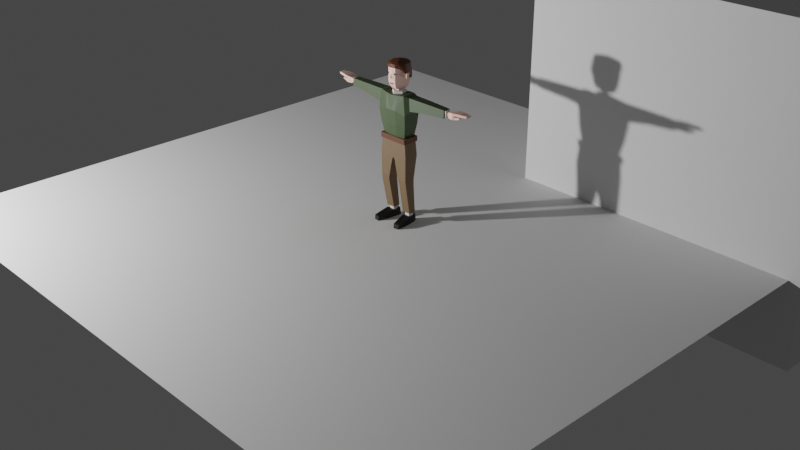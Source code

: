 # Source: human.blend  (saved by Blender 3.1.7; exported with 4.5.12 LTS)
import bpy
from mathutils import Matrix  # noqa: F401  (used for matrix-valued properties, if any)

bpy.ops.wm.read_factory_settings(use_empty=True)
scene = bpy.context.scene
scene.name = 'Scene'

# ---- collections
col_collection = bpy.data.collections.new('Collection'); scene.collection.children.link(col_collection)

# ---- materials (node trees are filled in below, after node groups)
mat_material_001 = bpy.data.materials.new('Material.001')
mat_material_001.use_transparent_shadow = False
mat_material_004 = bpy.data.materials.new('Material.004')
mat_material_004.use_transparent_shadow = False
mat_material_002 = bpy.data.materials.new('Material.002')
mat_material_002.use_transparent_shadow = False
mat_material_003 = bpy.data.materials.new('Material.003')
mat_material_003.use_transparent_shadow = False
mat_material_005 = bpy.data.materials.new('Material.005')
mat_material_005.use_transparent_shadow = False

# ---- material node trees
mat_material_001.use_nodes = True; mat_material_001.node_tree.nodes.clear()
_N = mat_material_001.node_tree.nodes; _L = mat_material_001.node_tree.links
n0 = _N.new('ShaderNodeBsdfPrincipled'); n0.name = 'Principled BSDF'; n0.location = (10, 300)
n0.distribution = 'GGX'
n0.subsurface_method = 'RANDOM_WALK_SKIN'
n0.inputs[0].default_value = (0.06141, 0.09656, 0.03952, 1.0)
n0.inputs[3].default_value = 1.45
n0.inputs[27].default_value = (0.0, 0.0, 0.0, 1.0)
n0.inputs[28].default_value = 1.0
n1 = _N.new('ShaderNodeOutputMaterial'); n1.name = 'Material Output'; n1.location = (300, 300)
_L.new(n0.outputs[0], n1.inputs[0])
n1.is_active_output = True
mat_material_004.use_nodes = True; mat_material_004.node_tree.nodes.clear()
_N = mat_material_004.node_tree.nodes; _L = mat_material_004.node_tree.links
n0 = _N.new('ShaderNodeBsdfPrincipled'); n0.name = 'Principled BSDF'; n0.location = (10, 300)
n0.distribution = 'GGX'
n0.subsurface_method = 'RANDOM_WALK_SKIN'
n0.inputs[0].default_value = (1.0, 0.6464, 0.55, 1.0)
n0.inputs[3].default_value = 1.45
n0.inputs[27].default_value = (0.0, 0.0, 0.0, 1.0)
n0.inputs[28].default_value = 1.0
n1 = _N.new('ShaderNodeOutputMaterial'); n1.name = 'Material Output'; n1.location = (300, 300)
_L.new(n0.outputs[0], n1.inputs[0])
n1.is_active_output = True
mat_material_002.use_nodes = True; mat_material_002.node_tree.nodes.clear()
_N = mat_material_002.node_tree.nodes; _L = mat_material_002.node_tree.links
n0 = _N.new('ShaderNodeBsdfPrincipled'); n0.name = 'Principled BSDF'; n0.location = (10, 300)
n0.distribution = 'GGX'
n0.subsurface_method = 'RANDOM_WALK_SKIN'
n0.inputs[0].default_value = (0.1215, 0.03544, 0.009896, 1.0)
n0.inputs[3].default_value = 1.45
n0.inputs[27].default_value = (0.0, 0.0, 0.0, 1.0)
n0.inputs[28].default_value = 1.0
n1 = _N.new('ShaderNodeOutputMaterial'); n1.name = 'Material Output'; n1.location = (300, 300)
_L.new(n0.outputs[0], n1.inputs[0])
n1.is_active_output = True
mat_material_003.use_nodes = True; mat_material_003.node_tree.nodes.clear()
_N = mat_material_003.node_tree.nodes; _L = mat_material_003.node_tree.links
n0 = _N.new('ShaderNodeBsdfPrincipled'); n0.name = 'Principled BSDF'; n0.location = (10, 300)
n0.distribution = 'GGX'
n0.subsurface_method = 'RANDOM_WALK_SKIN'
n0.inputs[0].default_value = (0.1817, 0.1133, 0.05618, 1.0)
n0.inputs[3].default_value = 1.45
n0.inputs[27].default_value = (0.0, 0.0, 0.0, 1.0)
n0.inputs[28].default_value = 1.0
n1 = _N.new('ShaderNodeOutputMaterial'); n1.name = 'Material Output'; n1.location = (300, 300)
_L.new(n0.outputs[0], n1.inputs[0])
n1.is_active_output = True
mat_material_005.use_nodes = True; mat_material_005.node_tree.nodes.clear()
_N = mat_material_005.node_tree.nodes; _L = mat_material_005.node_tree.links
n0 = _N.new('ShaderNodeBsdfPrincipled'); n0.name = 'Principled BSDF'; n0.location = (10, 300)
n0.distribution = 'GGX'
n0.subsurface_method = 'RANDOM_WALK_SKIN'
n0.inputs[0].default_value = (0.0, 0.0, 0.0, 1.0)
n0.inputs[3].default_value = 1.45
n0.inputs[27].default_value = (0.0, 0.0, 0.0, 1.0)
n0.inputs[28].default_value = 1.0
n1 = _N.new('ShaderNodeOutputMaterial'); n1.name = 'Material Output'; n1.location = (300, 300)
_L.new(n0.outputs[0], n1.inputs[0])
n1.is_active_output = True

# ---- world
world_world = bpy.data.worlds.new('World'); scene.world = world_world
world_world.use_nodes = True; world_world.node_tree.nodes.clear()
_N = world_world.node_tree.nodes; _L = world_world.node_tree.links
n0 = _N.new('ShaderNodeOutputWorld'); n0.name = 'World Output'; n0.location = (300, 300)
n1 = _N.new('ShaderNodeBackground'); n1.name = 'Background'; n1.location = (10, 300)
n1.inputs[0].default_value = (0.05088, 0.05088, 0.05088, 1.0)
_L.new(n1.outputs[0], n0.inputs[0])
n0.is_active_output = True
world_world.color = (0.05088, 0.05088, 0.05088)
world_world.use_sun_shadow = False
world_world.sun_shadow_jitter_overblur = 0.0

# ---- cameras
cam_camera = bpy.data.cameras.new('Camera')
cam_camera.clip_end = 100.0
cam_camera.ortho_scale = 7.314

# ---- lights
light_light = bpy.data.lights.new('Light', 'POINT')
light_light.transmission_factor = 0.0
light_light.energy = 2000.0
light_light.shadow_soft_size = 0.1
light_light.shadow_maximum_resolution = 0.006
light_light.use_absolute_resolution = True

# ---- meshes
me_cube_001 = bpy.data.meshes.new('Cube.001')
me_cube_001.from_pydata([(0.8187, -0.3739, -0.4969), (0.9702, -0.4874, 1.098), (0.8187, 0.4011, -0.4969), (0.9702, 0.4908, 1.098), (1.027, -0.5589, 2.525), (1.027, 0.5474, 2.525), (0.8545, -0.4867, 4.816), (0.8545, 0.372, 4.816), (1.217, -0.3414, 3.084), (1.217, 0.3754, 3.084), (1.108, -0.2867, 4.634), (1.108, 0.3321, 4.634), (2.288, -0.2841, 3.422), (2.288, 0.3825, 3.422), (2.274, -0.2366, 4.597), (2.274, 0.3169, 4.597), (3.703, -0.2004, 3.594), (3.703, 0.3262, 3.594), (3.693, -0.1626, 4.533), (3.693, 0.2738, 4.533), (0.2729, 0.4496, -0.4969), (0.0, 0.4496, -0.4969), (0.0, 0.5533, 1.0), (0.3333, 0.5533, 1.0), (0.0, -0.4598, -0.4969), (0.2729, -0.4598, -0.4969), (0.3333, -0.5908, 1.0), (0.0, -0.5908, 1.0), (0.0, 0.6186, 2.883), (0.3714, 0.6186, 2.883), (0.3714, -0.6734, 2.883), (0.0, -0.6734, 2.883), (0.0, 0.4849, 4.644), (0.4331, 0.4849, 4.726), (0.4331, -0.5638, 4.726), (0.0, -0.6068, 4.644), (-0.8187, -0.3739, -0.4969), (-0.9702, -0.4874, 1.098), (-0.8187, 0.4011, -0.4969), (-0.9702, 0.4908, 1.098), (-1.027, -0.5589, 2.525), (-1.027, 0.5474, 2.525), (-0.8545, -0.4867, 4.816), (-0.8545, 0.372, 4.816), (-1.217, -0.3414, 3.084), (-1.217, 0.3754, 3.084), (-1.108, -0.2867, 4.634), (-1.108, 0.3321, 4.634), (-2.288, -0.2841, 3.422), (-2.288, 0.3825, 3.422), (-2.274, -0.2366, 4.597), (-2.274, 0.3169, 4.597), (-3.703, -0.2004, 3.594), (-3.703, 0.3262, 3.594), (-3.693, -0.1626, 4.533), (-3.693, 0.2738, 4.533), (-0.2729, 0.4496, -0.4969), (-0.3333, 0.5533, 1.0), (-0.2729, -0.4598, -0.4969), (-0.3333, -0.5908, 1.0), (-0.3714, 0.6186, 2.883), (-0.3714, -0.6734, 2.883), (-0.4331, 0.4849, 4.726), (-0.4331, -0.5638, 4.726)], [], [(20, 23, 3, 2), (2, 3, 1, 0), (20, 2, 0, 25), (4, 5, 9, 8), (1, 3, 5, 4), (26, 1, 4, 30), (30, 4, 6, 34), (10, 8, 12, 14), (6, 4, 8, 10), (5, 7, 11, 9), (7, 6, 10, 11), (15, 14, 18, 19), (11, 10, 14, 15), (9, 11, 15, 13), (8, 9, 13, 12), (16, 17, 19, 18), (13, 15, 19, 17), (12, 13, 17, 16), (14, 12, 16, 18), (5, 29, 33, 7), (29, 28, 32, 33), (31, 30, 34, 35), (7, 33, 34, 6), (33, 32, 35, 34), (27, 26, 30, 31), (3, 23, 29, 5), (23, 22, 28, 29), (21, 20, 25, 24), (0, 1, 26, 25), (25, 26, 27, 24), (21, 22, 23, 20), (56, 38, 39, 57), (38, 36, 37, 39), (56, 58, 36, 38), (40, 44, 45, 41), (37, 40, 41, 39), (59, 61, 40, 37), (61, 63, 42, 40), (46, 50, 48, 44), (42, 46, 44, 40), (41, 45, 47, 43), (43, 47, 46, 42), (51, 55, 54, 50), (47, 51, 50, 46), (45, 49, 51, 47), (44, 48, 49, 45), (52, 54, 55, 53), (49, 53, 55, 51), (48, 52, 53, 49), (50, 54, 52, 48), (41, 43, 62, 60), (60, 62, 32, 28), (31, 35, 63, 61), (43, 42, 63, 62), (62, 63, 35, 32), (27, 31, 61, 59), (39, 41, 60, 57), (57, 60, 28, 22), (21, 24, 58, 56), (36, 58, 59, 37), (58, 24, 27, 59), (21, 56, 57, 22)])
_uv = me_cube_001.uv_layers.new(name='UVMap')
_uv.uv.foreach_set('vector', [0.375, 0.4167, 0.625, 0.4167, 0.625, 0.5, 0.375, 0.5, 0.375, 0.5, 0.625, 0.5, 0.625, 0.75, 0.375, 0.75, 0.2917, 0.5, 0.375, 0.5, 0.375, 0.75, 0.2917, 0.75, 0.625, 0.75, 0.625, 0.5, 0.625, 0.5, 0.625, 0.75, 0.625, 0.75, 0.625, 0.5, 0.625, 0.5, 0.625, 0.75, 0.625, 0.8333, 0.625, 0.75, 0.625, 0.75, 0.625, 0.8333, 0.625, 0.8333, 0.625, 0.75, 0.625, 0.75, 0.625, 0.8333, 0.625, 0.75, 0.625, 0.75, 0.625, 0.75, 0.625, 0.75, 0.625, 0.75, 0.625, 0.75, 0.625, 0.75, 0.625, 0.75, 0.625, 0.5, 0.625, 0.5, 0.625, 0.5, 0.625, 0.5, 0.625, 0.5, 0.625, 0.75, 0.625, 0.75, 0.625, 0.5, 0.625, 0.5, 0.625, 0.75, 0.625, 0.75, 0.625, 0.5, 0.625, 0.5, 0.625, 0.75, 0.625, 0.75, 0.625, 0.5, 0.625, 0.5, 0.625, 0.5, 0.625, 0.5, 0.625, 0.5, 0.625, 0.75, 0.625, 0.5, 0.625, 0.5, 0.625, 0.75, 0.625, 0.75, 0.625, 0.5, 0.625, 0.5, 0.625, 0.75, 0.625, 0.5, 0.625, 0.5, 0.625, 0.5, 0.625, 0.5, 0.625, 0.75, 0.625, 0.5, 0.625, 0.5, 0.625, 0.75, 0.625, 0.75, 0.625, 0.75, 0.625, 0.75, 0.625, 0.75, 0.625, 0.5, 0.625, 0.4167, 0.625, 0.4167, 0.625, 0.5, 0.625, 0.4167, 0.625, 0.3333, 0.625, 0.3333, 0.625, 0.4167, 0.625, 0.9167, 0.625, 0.8333, 0.625, 0.8333, 0.625, 0.9167, 0.625, 0.5, 0.7083, 0.5, 0.7083, 0.75, 0.625, 0.75, 0.7083, 0.5, 0.7917, 0.5, 0.7917, 0.75, 0.7083, 0.75, 0.625, 0.9167, 0.625, 0.8333, 0.625, 0.8333, 0.625, 0.9167, 0.625, 0.5, 0.625, 0.4167, 0.625, 0.4167, 0.625, 0.5, 0.625, 0.4167, 0.625, 0.3333, 0.625, 0.3333, 0.625, 0.4167, 0.2083, 0.5, 0.2917, 0.5, 0.2917, 0.75, 0.2083, 0.75, 0.375, 0.75, 0.625, 0.75, 0.625, 0.8333, 0.375, 0.8333, 0.375, 0.8333, 0.625, 0.8333, 0.625, 0.9167, 0.375, 0.9167, 0.375, 0.3333, 0.625, 0.3333, 0.625, 0.4167, 0.375, 0.4167, 0.375, 0.4167, 0.375, 0.5, 0.625, 0.5, 0.625, 0.4167, 0.375, 0.5, 0.375, 0.75, 0.625, 0.75, 0.625, 0.5, 0.2917, 0.5, 0.2917, 0.75, 0.375, 0.75, 0.375, 0.5, 0.625, 0.75, 0.625, 0.75, 0.625, 0.5, 0.625, 0.5, 0.625, 0.75, 0.625, 0.75, 0.625, 0.5, 0.625, 0.5, 0.625, 0.8333, 0.625, 0.8333, 0.625, 0.75, 0.625, 0.75, 0.625, 0.8333, 0.625, 0.8333, 0.625, 0.75, 0.625, 0.75, 0.625, 0.75, 0.625, 0.75, 0.625, 0.75, 0.625, 0.75, 0.625, 0.75, 0.625, 0.75, 0.625, 0.75, 0.625, 0.75, 0.625, 0.5, 0.625, 0.5, 0.625, 0.5, 0.625, 0.5, 0.625, 0.5, 0.625, 0.5, 0.625, 0.75, 0.625, 0.75, 0.625, 0.5, 0.625, 0.5, 0.625, 0.75, 0.625, 0.75, 0.625, 0.5, 0.625, 0.5, 0.625, 0.75, 0.625, 0.75, 0.625, 0.5, 0.625, 0.5, 0.625, 0.5, 0.625, 0.5, 0.625, 0.75, 0.625, 0.75, 0.625, 0.5, 0.625, 0.5, 0.625, 0.75, 0.625, 0.75, 0.625, 0.5, 0.625, 0.5, 0.625, 0.5, 0.625, 0.5, 0.625, 0.5, 0.625, 0.5, 0.625, 0.75, 0.625, 0.75, 0.625, 0.5, 0.625, 0.5, 0.625, 0.75, 0.625, 0.75, 0.625, 0.75, 0.625, 0.75, 0.625, 0.5, 0.625, 0.5, 0.625, 0.4167, 0.625, 0.4167, 0.625, 0.4167, 0.625, 0.4167, 0.625, 0.3333, 0.625, 0.3333, 0.625, 0.9167, 0.625, 0.9167, 0.625, 0.8333, 0.625, 0.8333, 0.625, 0.5, 0.625, 0.75, 0.7083, 0.75, 0.7083, 0.5, 0.7083, 0.5, 0.7083, 0.75, 0.7917, 0.75, 0.7917, 0.5, 0.625, 0.9167, 0.625, 0.9167, 0.625, 0.8333, 0.625, 0.8333, 0.625, 0.5, 0.625, 0.5, 0.625, 0.4167, 0.625, 0.4167, 0.625, 0.4167, 0.625, 0.4167, 0.625, 0.3333, 0.625, 0.3333, 0.2083, 0.5, 0.2083, 0.75, 0.2917, 0.75, 0.2917, 0.5, 0.375, 0.75, 0.375, 0.8333, 0.625, 0.8333, 0.625, 0.75, 0.375, 0.8333, 0.375, 0.9167, 0.625, 0.9167, 0.625, 0.8333, 0.375, 0.3333, 0.375, 0.4167, 0.625, 0.4167, 0.625, 0.3333])
me_cube_001.materials.append(mat_material_001)
me_cube_001.use_remesh_fix_poles = True
me_cube_001.use_remesh_preserve_attributes = False
me_cube_001.update()
me_sphere = bpy.data.meshes.new('Sphere')
me_sphere.from_pydata([(0.0, 0.5878, 0.9598), (0.0, 0.9511, 0.8589), (0.0, 0.9511, -0.309), (0.0, 0.6408, -0.808), (0.4595, 0.3665, 0.9598), (0.7436, 0.593, 0.8589), (0.7436, 0.593, -0.309), (0.501, 0.3995, -0.808), (0.573, -0.1308, 0.9598), (0.9272, -0.2116, 0.8589), (0.9272, -0.2116, -0.309), (0.6247, -0.1426, -0.808), (0.255, -0.5296, 0.9598), (0.4126, -0.8569, 0.8589), (0.4126, -0.8569, -0.309), (0.278, -0.5773, -0.808), (0.0, -1.662e-07, 0.9598), (0.0, -8.631e-08, -0.9046), (0.0, 0.8617, -0.559), (0.6737, 0.5373, -0.559), (0.8401, -0.1917, -0.559), (0.3739, -0.7764, -0.559), (0.0, -0.5773, -0.808), (0.0, -0.8569, -0.309), (0.0, -0.8569, 0.8589), (0.0, -0.5296, 0.9598), (0.0, -0.7764, -0.559), (0.0, 0.9511, 0.03706), (0.7436, 0.593, 0.03706), (0.9272, -0.2116, 0.03706), (0.4126, -0.8569, 0.03706), (0.0, -1.051, 0.03706), (0.0, 0.7694, 0.9094), (0.0, 0.9511, -0.136), (0.0, 0.7512, -0.6835), (0.6016, 0.4797, 0.9094), (0.7436, 0.593, -0.136), (0.5873, 0.4684, -0.6835), (0.3718, 0.772, 0.8589), (0.2298, 0.4771, 0.9598), (0.2505, 0.5201, -0.808), (0.3718, 0.772, -0.309), (0.7501, -0.1712, 0.9094), (0.9272, -0.2116, -0.136), (0.7324, -0.1672, -0.6835), (0.5628, 0.1285, -0.808), (0.8354, 0.1907, -0.309), (0.8354, 0.1907, 0.8589), (0.5163, 0.1178, 0.9598), (0.3338, -0.6932, 0.9094), (0.4126, -0.8569, -0.136), (0.3259, -0.6768, -0.6835), (0.4514, -0.3599, -0.808), (0.6699, -0.5343, -0.309), (0.6699, -0.5343, 0.8589), (0.414, -0.3302, 0.9598), (0.139, -0.5773, -0.808), (0.2063, -0.8569, 0.8589), (0.0, 0.2939, 0.9598), (0.0, 0.3204, -0.8563), (0.2298, 0.1832, 0.9598), (0.2505, 0.1998, -0.8563), (0.2865, -0.0654, 0.9598), (0.3123, -0.07129, -0.8563), (0.1275, -0.2648, 0.9598), (0.139, -0.2887, -0.8563), (0.0, 0.9064, -0.434), (0.7086, 0.5651, -0.434), (0.8837, -0.2017, -0.434), (0.3933, -0.8166, -0.434), (0.607, -0.4841, -0.559), (0.7569, 0.1728, -0.559), (0.3369, 0.6995, -0.559), (0.2063, -0.8569, -0.309), (0.1275, -0.5296, 0.9598), (0.1869, -0.7764, -0.559), (0.0, -0.6768, -0.6835), (0.0, -0.9333, -0.02479), (0.0, -0.6932, 0.9094), (0.0, -0.8166, -0.434), (0.0, 0.9511, 0.3172), (0.7436, 0.593, 0.3172), (0.9272, -0.175, 0.3392), (0.4126, -0.8569, 0.3172), (0.0, -0.9333, 0.3172), (0.1283, -0.9333, 0.03706), (0.6699, -0.5343, 0.03706), (0.8354, 0.08693, 0.0395), (0.3718, 0.772, 0.03706), (0.3718, 0.772, -0.136), (0.8354, 0.1907, -0.136), (0.6699, -0.5343, -0.136), (0.1283, -0.9333, -0.02479), (0.1966, -0.8166, -0.434), (0.1669, -0.6932, 0.9094), (0.08332, -0.9333, 0.3172), (0.163, -0.6768, -0.6835), (0.2937, 0.6098, -0.6835), (0.6599, 0.1506, -0.6835), (0.5292, -0.422, -0.6835), (0.6699, -0.5343, 0.3172), (0.542, -0.4322, 0.9094), (0.6385, -0.5092, -0.434), (0.8354, 0.1907, 0.3172), (0.6758, 0.1543, 0.9094), (0.7961, 0.1817, -0.434), (0.3543, 0.7357, -0.434), (0.3718, 0.772, 0.3172), (0.3008, 0.6246, 0.9094), (0.9661, -0.1143, 0.3021), (0.9661, -0.1415, 0.0776), (0.887, 0.1157, 0.07942), (0.887, 0.1928, 0.2858), (1.005, -0.09097, 0.3582), (1.012, -0.1483, 0.02344), (0.941, 0.1216, 0.06158), (0.9318, 0.2533, 0.3475), (1.043, -0.1009, 0.3805), (1.059, -0.1558, 0.007108), (0.975, 0.1522, 0.04524), (0.956, 0.2815, 0.3699), (1.042, -0.004812, 0.2814), (1.044, -0.0572, 0.0799), (1.064, 0.0632, 0.1441), (1.049, 0.08814, 0.2813), (1.079, -0.06704, 0.3481), (1.085, -0.1244, 0.02948), (1.019, 0.1238, 0.06762), (1.01, 0.2554, 0.3374), (0.0, 0.9511, 0.1772), (0.7436, 0.593, 0.1772), (0.9272, -0.1781, 0.182), (0.4126, -0.8569, 0.1772), (0.0, -0.9923, 0.1772), (0.1058, -0.9333, 0.1772), (0.6699, -0.5343, 0.1772), (0.8354, 0.1907, 0.1772), (0.3718, 0.772, 0.1772), (0.9536, -0.172, 0.182), (0.887, 0.1928, 0.1817), (1.009, -0.1083, 0.1863), (0.9364, 0.226, 0.2036), (1.051, -0.117, 0.1893), (0.9655, 0.2554, 0.2067), (1.082, -0.08439, 0.1842), (1.014, 0.2282, 0.2016), (1.043, -0.05028, 0.1825), (1.056, 0.08814, 0.2073)], [], [(108, 39, 4, 35), (17, 59, 61), (107, 38, 5, 81), (0, 58, 39), (106, 41, 6, 67), (105, 46, 10, 68), (104, 48, 8, 42), (17, 61, 63), (103, 47, 9, 82), (4, 60, 48), (102, 53, 14, 69), (101, 55, 12, 49), (17, 63, 65), (100, 54, 13, 83), (8, 62, 55), (99, 70, 21, 51), (98, 71, 20, 44), (97, 72, 19, 37), (96, 75, 26, 76), (95, 57, 24, 84), (94, 74, 25, 78), (93, 73, 23, 79), (92, 85, 31, 77), (91, 86, 30, 50), (90, 87, 29, 43), (89, 88, 28, 36), (41, 89, 36, 6), (2, 33, 89, 41), (33, 27, 88, 89), (46, 90, 43, 10), (6, 36, 90, 46), (36, 28, 87, 90), (53, 91, 50, 14), (10, 43, 91, 53), (43, 29, 86, 91), (73, 92, 77, 23), (14, 50, 92, 73), (50, 30, 85, 92), (75, 93, 79, 26), (21, 69, 93, 75), (69, 14, 73, 93), (57, 94, 78, 24), (13, 49, 94, 57), (49, 12, 74, 94), (134, 95, 84, 133), (132, 83, 95, 134), (83, 13, 57, 95), (56, 96, 76, 22), (15, 51, 96, 56), (51, 21, 75, 96), (40, 97, 37, 7), (3, 34, 97, 40), (34, 18, 72, 97), (45, 98, 44, 11), (7, 37, 98, 45), (37, 19, 71, 98), (52, 99, 51, 15), (11, 44, 99, 52), (44, 20, 70, 99), (55, 64, 12), (55, 62, 64), (62, 16, 64), (135, 100, 83, 132), (131, 82, 100, 135), (82, 9, 54, 100), (65, 52, 15), (65, 63, 52), (63, 11, 52), (54, 101, 49, 13), (9, 42, 101, 54), (42, 8, 55, 101), (70, 102, 69, 21), (20, 68, 102, 70), (68, 10, 53, 102), (48, 62, 8), (48, 60, 62), (60, 16, 62), (131, 29, 110, 138), (130, 81, 103, 136), (81, 5, 47, 103), (63, 45, 11), (63, 61, 45), (61, 7, 45), (47, 104, 42, 9), (5, 35, 104, 47), (35, 4, 48, 104), (71, 105, 68, 20), (19, 67, 105, 71), (67, 6, 46, 105), (72, 106, 67, 19), (18, 66, 106, 72), (66, 2, 41, 106), (39, 60, 4), (39, 58, 60), (58, 16, 60), (137, 107, 81, 130), (129, 80, 107, 137), (80, 1, 38, 107), (61, 40, 7), (61, 59, 40), (59, 3, 40), (38, 108, 35, 5), (1, 32, 108, 38), (32, 0, 39, 108), (139, 112, 116, 141), (29, 87, 111, 110), (136, 103, 112, 139), (103, 82, 109, 112), (116, 113, 117, 120), (110, 111, 115, 114), (112, 109, 113, 116), (138, 110, 114, 140), (120, 117, 125, 128), (140, 114, 118, 142), (141, 116, 120, 143), (114, 115, 119, 118), (147, 124, 121, 146), (142, 118, 126, 144), (143, 120, 128, 145), (118, 119, 127, 126), (146, 121, 125, 144), (123, 122, 126, 127), (121, 124, 128, 125), (147, 123, 127, 145), (65, 56, 22, 17), (56, 65, 15), (124, 147, 145, 128), (122, 146, 144, 126), (119, 143, 145, 127), (117, 142, 144, 125), (123, 147, 146, 122), (115, 141, 143, 119), (113, 140, 142, 117), (109, 138, 140, 113), (87, 136, 139, 111), (111, 139, 141, 115), (27, 129, 137, 88), (88, 137, 130, 28), (28, 130, 136, 87), (82, 131, 138, 109), (29, 131, 135, 86), (86, 135, 132, 30), (30, 132, 134, 85), (85, 134, 133, 31), (64, 16, 25, 74, 12)])
_uv = me_sphere.uv_layers.new(name='UVMap')
_uv.uv.foreach_set('vector', [0.6429, 0.7, 0.6429, 0.8, 0.5714, 0.8, 0.5714, 0.7, 0.6429, 0.0, 0.6786, 0.1, 0.6071, 0.1, 0.6429, 0.55, 0.6429, 0.6, 0.5714, 0.6, 0.5714, 0.55, 0.7143, 0.8, 0.6786, 0.9, 0.6429, 0.8, 0.6429, 0.35, 0.6429, 0.4, 0.5714, 0.4, 0.5714, 0.35, 0.5, 0.35, 0.5, 0.4, 0.4286, 0.4, 0.4286, 0.35, 0.5, 0.7, 0.5, 0.8, 0.4286, 0.8, 0.4286, 0.7, 0.5, 0.0, 0.5357, 0.1, 0.4643, 0.1, 0.5, 0.55, 0.5, 0.6, 0.4286, 0.6, 0.4286, 0.55, 0.5714, 0.8, 0.5357, 0.9, 0.5, 0.8, 0.3571, 0.35, 0.3571, 0.4, 0.2857, 0.4, 0.2857, 0.35, 0.3571, 0.7, 0.3571, 0.8, 0.2857, 0.8, 0.2857, 0.7, 0.3571, 0.0, 0.3929, 0.1, 0.3214, 0.1, 0.3571, 0.55, 0.3571, 0.6, 0.2857, 0.6, 0.2857, 0.55, 0.4286, 0.8, 0.3929, 0.9, 0.3571, 0.8, 0.3571, 0.25, 0.3571, 0.3, 0.2857, 0.3, 0.2857, 0.25, 0.5, 0.25, 0.5, 0.3, 0.4286, 0.3, 0.4286, 0.25, 0.6429, 0.25, 0.6429, 0.3, 0.5714, 0.3, 0.5714, 0.25, 0.25, 0.25, 0.25, 0.3, 0.2143, 0.3, 0.2143, 0.25, 0.25, 0.55, 0.25, 0.6, 0.2143, 0.6, 0.2143, 0.55, 0.25, 0.7, 0.25, 0.8, 0.2143, 0.8, 0.2143, 0.7, 0.25, 0.35, 0.25, 0.4, 0.2143, 0.4, 0.2143, 0.35, 0.25, 0.45, 0.25, 0.5, 0.2143, 0.5, 0.2143, 0.45, 0.3571, 0.45, 0.3571, 0.5, 0.2857, 0.5, 0.2857, 0.45, 0.5, 0.45, 0.5, 0.5, 0.4286, 0.5, 0.4286, 0.45, 0.6429, 0.45, 0.6429, 0.5, 0.5714, 0.5, 0.5714, 0.45, 0.6429, 0.4, 0.6429, 0.45, 0.5714, 0.45, 0.5714, 0.4, 0.7143, 0.4, 0.7143, 0.45, 0.6429, 0.45, 0.6429, 0.4, 0.7143, 0.45, 0.7143, 0.5, 0.6429, 0.5, 0.6429, 0.45, 0.5, 0.4, 0.5, 0.45, 0.4286, 0.45, 0.4286, 0.4, 0.5714, 0.4, 0.5714, 0.45, 0.5, 0.45, 0.5, 0.4, 0.5714, 0.45, 0.5714, 0.5, 0.5, 0.5, 0.5, 0.45, 0.3571, 0.4, 0.3571, 0.45, 0.2857, 0.45, 0.2857, 0.4, 0.4286, 0.4, 0.4286, 0.45, 0.3571, 0.45, 0.3571, 0.4, 0.4286, 0.45, 0.4286, 0.5, 0.3571, 0.5, 0.3571, 0.45, 0.25, 0.4, 0.25, 0.45, 0.2143, 0.45, 0.2143, 0.4, 0.2857, 0.4, 0.2857, 0.45, 0.25, 0.45, 0.25, 0.4, 0.2857, 0.45, 0.2857, 0.5, 0.25, 0.5, 0.25, 0.45, 0.25, 0.3, 0.25, 0.35, 0.2143, 0.35, 0.2143, 0.3, 0.2857, 0.3, 0.2857, 0.35, 0.25, 0.35, 0.25, 0.3, 0.2857, 0.35, 0.2857, 0.4, 0.25, 0.4, 0.25, 0.35, 0.25, 0.6, 0.25, 0.7, 0.2143, 0.7, 0.2143, 0.6, 0.2857, 0.6, 0.2857, 0.7, 0.25, 0.7, 0.25, 0.6, 0.2857, 0.7, 0.2857, 0.8, 0.25, 0.8, 0.25, 0.7, 0.25, 0.525, 0.25, 0.55, 0.2143, 0.55, 0.2143, 0.525, 0.2857, 0.525, 0.2857, 0.55, 0.25, 0.55, 0.25, 0.525, 0.2857, 0.55, 0.2857, 0.6, 0.25, 0.6, 0.25, 0.55, 0.25, 0.2, 0.25, 0.25, 0.2143, 0.25, 0.2143, 0.2, 0.2857, 0.2, 0.2857, 0.25, 0.25, 0.25, 0.25, 0.2, 0.2857, 0.25, 0.2857, 0.3, 0.25, 0.3, 0.25, 0.25, 0.6429, 0.2, 0.6429, 0.25, 0.5714, 0.25, 0.5714, 0.2, 0.7143, 0.2, 0.7143, 0.25, 0.6429, 0.25, 0.6429, 0.2, 0.7143, 0.25, 0.7143, 0.3, 0.6429, 0.3, 0.6429, 0.25, 0.5, 0.2, 0.5, 0.25, 0.4286, 0.25, 0.4286, 0.2, 0.5714, 0.2, 0.5714, 0.25, 0.5, 0.25, 0.5, 0.2, 0.5714, 0.25, 0.5714, 0.3, 0.5, 0.3, 0.5, 0.25, 0.3571, 0.2, 0.3571, 0.25, 0.2857, 0.25, 0.2857, 0.2, 0.4286, 0.2, 0.4286, 0.25, 0.3571, 0.25, 0.3571, 0.2, 0.4286, 0.25, 0.4286, 0.3, 0.3571, 0.3, 0.3571, 0.25, 0.3571, 0.8, 0.3214, 0.9, 0.2857, 0.8, 0.3571, 0.8, 0.3929, 0.9, 0.3214, 0.9, 0.3929, 0.9, 0.3571, 1.0, 0.3214, 0.9, 0.3571, 0.525, 0.3571, 0.55, 0.2857, 0.55, 0.2857, 0.525, 0.4286, 0.525, 0.4286, 0.55, 0.3571, 0.55, 0.3571, 0.525, 0.4286, 0.55, 0.4286, 0.6, 0.3571, 0.6, 0.3571, 0.55, 0.3214, 0.1, 0.3571, 0.2, 0.2857, 0.2, 0.3214, 0.1, 0.3929, 0.1, 0.3571, 0.2, 0.3929, 0.1, 0.4286, 0.2, 0.3571, 0.2, 0.3571, 0.6, 0.3571, 0.7, 0.2857, 0.7, 0.2857, 0.6, 0.4286, 0.6, 0.4286, 0.7, 0.3571, 0.7, 0.3571, 0.6, 0.4286, 0.7, 0.4286, 0.8, 0.3571, 0.8, 0.3571, 0.7, 0.3571, 0.3, 0.3571, 0.35, 0.2857, 0.35, 0.2857, 0.3, 0.4286, 0.3, 0.4286, 0.35, 0.3571, 0.35, 0.3571, 0.3, 0.4286, 0.35, 0.4286, 0.4, 0.3571, 0.4, 0.3571, 0.35, 0.5, 0.8, 0.4643, 0.9, 0.4286, 0.8, 0.5, 0.8, 0.5357, 0.9, 0.4643, 0.9, 0.5357, 0.9, 0.5, 1.0, 0.4643, 0.9, 0.4286, 0.525, 0.4286, 0.5, 0.4286, 0.5, 0.4286, 0.525, 0.5714, 0.525, 0.5714, 0.55, 0.5, 0.55, 0.5, 0.525, 0.5714, 0.55, 0.5714, 0.6, 0.5, 0.6, 0.5, 0.55, 0.4643, 0.1, 0.5, 0.2, 0.4286, 0.2, 0.4643, 0.1, 0.5357, 0.1, 0.5, 0.2, 0.5357, 0.1, 0.5714, 0.2, 0.5, 0.2, 0.5, 0.6, 0.5, 0.7, 0.4286, 0.7, 0.4286, 0.6, 0.5714, 0.6, 0.5714, 0.7, 0.5, 0.7, 0.5, 0.6, 0.5714, 0.7, 0.5714, 0.8, 0.5, 0.8, 0.5, 0.7, 0.5, 0.3, 0.5, 0.35, 0.4286, 0.35, 0.4286, 0.3, 0.5714, 0.3, 0.5714, 0.35, 0.5, 0.35, 0.5, 0.3, 0.5714, 0.35, 0.5714, 0.4, 0.5, 0.4, 0.5, 0.35, 0.6429, 0.3, 0.6429, 0.35, 0.5714, 0.35, 0.5714, 0.3, 0.7143, 0.3, 0.7143, 0.35, 0.6429, 0.35, 0.6429, 0.3, 0.7143, 0.35, 0.7143, 0.4, 0.6429, 0.4, 0.6429, 0.35, 0.6429, 0.8, 0.6071, 0.9, 0.5714, 0.8, 0.6429, 0.8, 0.6786, 0.9, 0.6071, 0.9, 0.6786, 0.9, 0.6429, 1.0, 0.6071, 0.9, 0.6429, 0.525, 0.6429, 0.55, 0.5714, 0.55, 0.5714, 0.525, 0.7143, 0.525, 0.7143, 0.55, 0.6429, 0.55, 0.6429, 0.525, 0.7143, 0.55, 0.7143, 0.6, 0.6429, 0.6, 0.6429, 0.55, 0.6071, 0.1, 0.6429, 0.2, 0.5714, 0.2, 0.6071, 0.1, 0.6786, 0.1, 0.6429, 0.2, 0.6786, 0.1, 0.7143, 0.2, 0.6429, 0.2, 0.6429, 0.6, 0.6429, 0.7, 0.5714, 0.7, 0.5714, 0.6, 0.7143, 0.6, 0.7143, 0.7, 0.6429, 0.7, 0.6429, 0.6, 0.7143, 0.7, 0.7143, 0.8, 0.6429, 0.8, 0.6429, 0.7, 0.5, 0.525, 0.5, 0.55, 0.5, 0.55, 0.5, 0.525, 0.4286, 0.5, 0.5, 0.5, 0.5, 0.5, 0.4286, 0.5, 0.5, 0.525, 0.5, 0.55, 0.5, 0.55, 0.5, 0.525, 0.5, 0.55, 0.4286, 0.55, 0.4286, 0.55, 0.5, 0.55, 0.5, 0.55, 0.4286, 0.55, 0.4286, 0.55, 0.5, 0.55, 0.4286, 0.5, 0.5, 0.5, 0.5, 0.5, 0.4286, 0.5, 0.5, 0.55, 0.4286, 0.55, 0.4286, 0.55, 0.5, 0.55, 0.4286, 0.525, 0.4286, 0.5, 0.4286, 0.5, 0.4286, 0.525, 0.5, 0.55, 0.4286, 0.55, 0.4286, 0.55, 0.5, 0.55, 0.4286, 0.525, 0.4286, 0.5, 0.4286, 0.5, 0.4286, 0.525, 0.5, 0.525, 0.5, 0.55, 0.5, 0.55, 0.5, 0.525, 0.4286, 0.5, 0.5, 0.5, 0.5, 0.5, 0.4286, 0.5, 0.466, 0.525, 0.466, 0.5419, 0.437, 0.5419, 0.437, 0.525, 0.4286, 0.525, 0.4286, 0.5, 0.4286, 0.5, 0.4286, 0.525, 0.5, 0.525, 0.5, 0.55, 0.5, 0.55, 0.5, 0.525, 0.4286, 0.5, 0.5, 0.5, 0.5, 0.5, 0.4286, 0.5, 0.437, 0.525, 0.437, 0.5419, 0.4286, 0.55, 0.4286, 0.525, 0.466, 0.5081, 0.437, 0.5081, 0.4286, 0.5, 0.5, 0.5, 0.437, 0.5419, 0.466, 0.5419, 0.5, 0.55, 0.4286, 0.55, 0.466, 0.525, 0.466, 0.5081, 0.5, 0.5, 0.5, 0.525, 0.3214, 0.1, 0.25, 0.2, 0.2143, 0.2, 0.3571, 0.0, 0.25, 0.2, 0.3214, 0.1, 0.2857, 0.2, 0.466, 0.5419, 0.466, 0.525, 0.5, 0.525, 0.5, 0.55, 0.437, 0.5081, 0.437, 0.525, 0.4286, 0.525, 0.4286, 0.5, 0.5, 0.5, 0.5, 0.525, 0.5, 0.525, 0.5, 0.5, 0.4286, 0.55, 0.4286, 0.525, 0.4286, 0.525, 0.4286, 0.55, 0.466, 0.5081, 0.466, 0.525, 0.437, 0.525, 0.437, 0.5081, 0.5, 0.5, 0.5, 0.525, 0.5, 0.525, 0.5, 0.5, 0.4286, 0.55, 0.4286, 0.525, 0.4286, 0.525, 0.4286, 0.55, 0.4286, 0.55, 0.4286, 0.525, 0.4286, 0.525, 0.4286, 0.55, 0.5, 0.5, 0.5, 0.525, 0.5, 0.525, 0.5, 0.5, 0.5, 0.5, 0.5, 0.525, 0.5, 0.525, 0.5, 0.5, 0.7143, 0.5, 0.7143, 0.525, 0.6429, 0.525, 0.6429, 0.5, 0.6429, 0.5, 0.6429, 0.525, 0.5714, 0.525, 0.5714, 0.5, 0.5714, 0.5, 0.5714, 0.525, 0.5, 0.525, 0.5, 0.5, 0.4286, 0.55, 0.4286, 0.525, 0.4286, 0.525, 0.4286, 0.55, 0.4286, 0.5, 0.4286, 0.525, 0.3571, 0.525, 0.3571, 0.5, 0.3571, 0.5, 0.3571, 0.525, 0.2857, 0.525, 0.2857, 0.5, 0.2857, 0.5, 0.2857, 0.525, 0.25, 0.525, 0.25, 0.5, 0.25, 0.5, 0.25, 0.525, 0.2143, 0.525, 0.2143, 0.5, 0.3214, 0.9, 0.3571, 1.0, 0.2143, 0.8, 0.25, 0.8, 0.2857, 0.8])
me_sphere.materials.append(mat_material_004)
me_sphere.use_remesh_fix_poles = True
me_sphere.use_remesh_preserve_attributes = False
me_sphere.update()
me_cube_002 = bpy.data.meshes.new('Cube.002')
me_cube_002.from_pydata([(-1.0, -1.0, -1.0), (-1.0, -1.0, 1.0), (-1.0, 1.0, -1.0), (-1.0, 1.0, 1.0), (1.0, -1.0, -1.0), (1.0, -1.0, 1.0), (1.0, 1.0, -1.0), (1.0, 1.0, 1.0)], [], [(0, 1, 3, 2), (2, 3, 7, 6), (6, 7, 5, 4), (4, 5, 1, 0), (2, 6, 4, 0), (7, 3, 1, 5)])
_uv = me_cube_002.uv_layers.new(name='UVMap')
_uv.uv.foreach_set('vector', [0.375, 0.0, 0.625, 0.0, 0.625, 0.25, 0.375, 0.25, 0.375, 0.25, 0.625, 0.25, 0.625, 0.5, 0.375, 0.5, 0.375, 0.5, 0.625, 0.5, 0.625, 0.75, 0.375, 0.75, 0.375, 0.75, 0.625, 0.75, 0.625, 1.0, 0.375, 1.0, 0.125, 0.5, 0.375, 0.5, 0.375, 0.75, 0.125, 0.75, 0.625, 0.5, 0.875, 0.5, 0.875, 0.75, 0.625, 0.75])
me_cube_002.materials.append(mat_material_002)
me_cube_002.use_remesh_fix_poles = True
me_cube_002.use_remesh_preserve_attributes = False
me_cube_002.update()
me_cube_003 = bpy.data.meshes.new('Cube.003')
me_cube_003.from_pydata([(0.0, -1.06, -5.449), (0.0, -1.0, 1.0), (0.0, 1.06, -5.449), (0.0, 1.0, 1.0), (1.005, -1.0, 1.0), (1.005, 1.0, 1.0), (0.1173, 0.9403, -6.529), (0.1173, -1.06, -6.529), (1.09, 1.06, -4.416), (1.09, -1.06, -4.416), (0.4105, 0.5151, -14.44), (0.4105, -1.052, -14.44), (1.084, 0.5151, -13.82), (1.084, -1.052, -13.82), (0.4534, 0.5151, -16.07), (0.4534, -0.933, -16.07), (1.094, 0.5151, -16.59), (1.094, -0.933, -16.59), (0.4094, 0.8733, -28.07), (0.4094, -0.1568, -28.07), (1.032, 0.8733, -28.13), (1.032, -0.1568, -28.13)], [], [(0, 1, 3, 2), (2, 3, 5), (5, 4, 9, 8), (0, 4, 1), (5, 3, 1, 4), (6, 8, 12, 10), (4, 0, 7, 9), (2, 5, 8, 6), (0, 2, 6, 7), (11, 10, 14, 15), (7, 6, 10, 11), (9, 7, 11, 13), (8, 9, 13, 12), (17, 15, 19, 21), (13, 11, 15, 17), (12, 13, 17, 16), (10, 12, 16, 14), (18, 20, 21, 19), (16, 17, 21, 20), (14, 16, 20, 18), (15, 14, 18, 19)])
_uv = me_cube_003.uv_layers.new(name='UVMap')
_uv.uv.foreach_set('vector', [0.375, 0.0, 0.625, 0.0, 0.625, 0.25, 0.375, 0.25, 0.375, 0.25, 0.625, 0.25, 0.625, 0.5, 0.625, 0.5, 0.625, 0.75, 0.625, 0.75, 0.625, 0.5, 0.375, 0.75, 0.625, 0.75, 0.625, 1.0, 0.625, 0.5, 0.875, 0.5, 0.875, 0.75, 0.625, 0.75, 0.375, 0.25, 0.625, 0.5, 0.625, 0.5, 0.375, 0.25, 0.625, 0.75, 0.375, 0.75, 0.375, 0.75, 0.625, 0.75, 0.375, 0.25, 0.625, 0.5, 0.625, 0.5, 0.375, 0.25, 0.375, 0.0, 0.375, 0.25, 0.375, 0.25, 0.375, 0.0, 0.375, 0.0, 0.375, 0.25, 0.375, 0.25, 0.375, 0.0, 0.375, 0.0, 0.375, 0.25, 0.375, 0.25, 0.375, 0.0, 0.625, 0.75, 0.375, 0.75, 0.375, 0.75, 0.625, 0.75, 0.625, 0.5, 0.625, 0.75, 0.625, 0.75, 0.625, 0.5, 0.625, 0.75, 0.375, 0.75, 0.375, 0.75, 0.625, 0.75, 0.625, 0.75, 0.375, 0.75, 0.375, 0.75, 0.625, 0.75, 0.625, 0.5, 0.625, 0.75, 0.625, 0.75, 0.625, 0.5, 0.375, 0.25, 0.625, 0.5, 0.625, 0.5, 0.375, 0.25, 0.375, 0.5, 0.625, 0.5, 0.625, 0.75, 0.375, 0.75, 0.625, 0.5, 0.625, 0.75, 0.625, 0.75, 0.625, 0.5, 0.375, 0.25, 0.625, 0.5, 0.625, 0.5, 0.375, 0.25, 0.375, 0.0, 0.375, 0.25, 0.375, 0.25, 0.375, 0.0])
me_cube_003.materials.append(mat_material_003)
me_cube_003.use_remesh_fix_poles = True
me_cube_003.use_remesh_preserve_attributes = False
me_cube_003.update()
me_cylinder = bpy.data.meshes.new('Cylinder')
me_cylinder.from_pydata([(0.0, 1.0, -1.0), (0.0, 1.0, 1.0), (0.9511, 0.309, -1.0), (0.9511, 0.309, 1.0), (0.5878, -0.809, -1.0), (0.5878, -0.809, 1.0), (-0.5878, -0.809, -1.0), (-0.5878, -0.809, 1.0), (-0.9511, 0.309, -1.0), (-0.9511, 0.309, 1.0)], [], [(0, 1, 3, 2), (2, 3, 5, 4), (4, 5, 7, 6), (3, 1, 9, 7, 5), (6, 7, 9, 8), (8, 9, 1, 0), (0, 2, 4, 6, 8)])
_uv = me_cylinder.uv_layers.new(name='UVMap')
_uv.uv.foreach_set('vector', [1.0, 0.5, 1.0, 1.0, 0.8, 1.0, 0.8, 0.5, 0.8, 0.5, 0.8, 1.0, 0.6, 1.0, 0.6, 0.5, 0.6, 0.5, 0.6, 1.0, 0.4, 1.0, 0.4, 0.5, 0.4783, 0.3242, 0.25, 0.49, 0.02175, 0.3242, 0.1089, 0.05584, 0.3911, 0.05584, 0.4, 0.5, 0.4, 1.0, 0.2, 1.0, 0.2, 0.5, 0.2, 0.5, 0.2, 1.0, 2.98e-08, 1.0, 2.98e-08, 0.5, 0.75, 0.49, 0.9783, 0.3242, 0.8911, 0.05584, 0.6089, 0.05584, 0.5217, 0.3242])
me_cylinder.materials.append(mat_material_004)
me_cylinder.use_remesh_fix_poles = True
me_cylinder.use_remesh_preserve_attributes = False
me_cylinder.update()
me_sphere_001 = bpy.data.meshes.new('Sphere.001')
me_sphere_001.from_pydata([(-0.7549, -0.3921, -0.2213), (-0.7576, -0.4103, -0.1137), (-0.8128, -0.2704, -0.3335), (-0.8299, -0.2912, -0.03008), (-0.8049, -0.07997, -0.5411), (-0.8851, -0.07945, -0.2977), (-0.5875, -0.5774, -0.03135), (-0.6419, -0.3073, -0.3109), (-0.6634, -0.1287, -0.5532), (-0.3857, -0.7543, -0.03088), (-0.5142, -0.465, -0.1602), (-0.454, -0.07897, -0.5227), (-0.1699, -0.5134, -0.163), (-0.3214, -0.2349, -0.3339), (-0.04178, -0.7921, -0.05149), (0.06663, -0.5122, -0.1798), (-0.00251, -0.1808, -0.9279), (-0.005043, -0.185, -0.6943), (-0.08714, -0.2291, -0.4241), (-0.1466, 0.03939, -0.6973), (-0.8112, -0.09464, 0.2095), (-0.489, -0.6114, 0.2245), (-0.7543, -0.3489, 0.206), (-0.5982, -0.04196, 0.3342), (-0.3766, -0.7501, 0.09938), (-0.3548, -0.4582, 0.3388), (0.009289, -0.7756, 0.2403), (-0.009674, -0.8232, 0.1064), (0.003254, 0.04174, 0.4291), (-0.7688, 0.27, -0.714), (-0.766, 0.555, -0.5515), (-0.7461, 0.5604, -0.9402), (-0.6621, 0.1438, -0.7129), (-0.6271, 0.3651, -0.9329), (-0.3131, 0.1513, -0.7053), (-0.3433, 0.2093, -0.8048), (-0.4509, 0.6408, -1.001), (-0.3936, 0.7503, -0.9447), (-0.3812, 0.7638, 0.1461), (-0.06323, 0.08688, -0.9889), (-0.3471, 0.4172, -1.031), (-0.006553, 0.6626, -1.044), (-0.00437, 0.8855, -0.9581), (-0.001152, 0.9354, 0.1735), (-0.7437, 0.1977, 0.2111), (-0.7101, 0.477, 0.05443), (-0.5767, 0.6202, 0.2148), (-0.4533, 0.4478, 0.3225), (-0.1574, 0.6448, 0.3167), (-0.001214, 0.8834, 0.2182), (0.07957, -0.2299, -0.4229), (0.1337, 0.01345, -0.6815), (0.3664, -0.7568, -0.02937), (0.3431, -0.1715, -0.3882), (0.2976, -0.01334, -0.5569), (0.6061, -0.5179, -0.1153), (0.6864, -0.371, -0.2479), (0.6345, -0.1048, -0.5721), (0.8193, -0.3392, -0.2139), (0.8111, -0.1285, -0.5145), (0.8822, -0.04703, -0.3697), (0.841, -0.09386, 0.08073), (0.3579, -0.4574, 0.3425), (0.388, -0.7557, 0.07262), (0.3265, -0.7009, 0.2199), (0.5778, -0.5685, 0.191), (0.7763, -0.3238, 0.1778), (0.779, -0.1502, 0.2547), (0.1508, 0.1656, -0.9716), (0.3842, 0.4786, -1.034), (0.002401, 0.9307, -0.9112), (0.3553, 0.1997, -0.7642), (0.4576, 0.6617, -0.9926), (0.6176, 0.3897, -0.9592), (0.3664, 0.7655, -0.9516), (0.3431, 0.7799, 0.1924), (0.6628, 0.1699, -0.7334), (0.7606, 0.5591, -0.4736), (0.7868, 0.1846, -0.6414), (0.7397, 0.5623, -0.9367), (0.1225, 0.6326, 0.3267), (0.1488, 0.8757, 0.04749), (0.3676, 0.04597, 0.3749), (0.4628, 0.4438, 0.3212), (0.5904, 0.5921, 0.2326), (0.7113, 0.4175, 0.1572)], [], [(7, 0, 2), (7, 11, 13), (11, 7, 8), (13, 12, 10), (13, 11, 34), (18, 12, 13), (6, 9, 24), (24, 26, 21), (30, 29, 5), (32, 29, 33), (33, 29, 31), (46, 30, 45), (40, 33, 31), (38, 30, 46), (35, 33, 40), (41, 40, 36), (45, 5, 20), (46, 45, 44), (47, 23, 28), (47, 28, 48), (18, 17, 50), (50, 17, 51), (52, 14, 15), (55, 52, 15), (56, 53, 57), (56, 55, 53), (54, 57, 53), (0, 1, 3, 2), (25, 26, 62), (26, 27, 63), (64, 26, 63), (62, 26, 64), (28, 62, 82), (62, 65, 67), (61, 67, 66), (68, 16, 39), (69, 39, 40), (51, 68, 71), (81, 70, 43), (69, 73, 68), (71, 73, 76), (74, 79, 72), (60, 59, 78), (77, 61, 60), (76, 79, 78), (73, 79, 76), (80, 83, 75), (84, 85, 77), (85, 67, 61), (2, 4, 8, 7), (5, 4, 2), (5, 2, 3), (6, 1, 10, 9), (10, 1, 0), (10, 0, 7, 13), (34, 19, 18, 13), (10, 12, 9), (9, 15, 14), (12, 15, 9), (18, 19, 17), (9, 14, 27, 24), (20, 5, 3), (20, 3, 22), (22, 1, 6), (22, 6, 21), (22, 3, 1), (23, 20, 22), (21, 6, 24), (25, 22, 21), (23, 22, 25), (8, 4, 29, 32), (26, 24, 27), (25, 21, 26), (28, 23, 25), (5, 29, 4), (30, 31, 29), (45, 30, 5), (11, 8, 32, 34), (32, 33, 35, 34), (31, 30, 38, 37), (31, 36, 40), (37, 36, 31), (16, 17, 19, 39), (35, 40, 39), (41, 36, 37, 42), (19, 35, 39), (19, 34, 35), (37, 38, 43, 70), (37, 70, 42), (48, 49, 38, 46), (44, 45, 20), (23, 44, 20), (47, 44, 23), (46, 44, 47), (48, 46, 47), (12, 18, 50, 15), (80, 48, 28), (49, 43, 38), (59, 58, 56, 57), (50, 53, 15), (50, 51, 54), (50, 54, 53), (53, 55, 15), (58, 55, 56), (52, 63, 27, 14), (60, 58, 59), (60, 61, 58), (28, 25, 62), (52, 55, 65, 63), (16, 68, 51, 17), (65, 64, 63), (62, 64, 65), (66, 67, 65), (67, 82, 62), (58, 65, 55), (66, 65, 58), (61, 66, 58), (41, 42, 74, 72), (41, 69, 40), (51, 71, 54), (69, 68, 39), (41, 72, 69), (70, 81, 75, 74), (70, 74, 42), (71, 76, 54), (71, 68, 73), (69, 72, 79, 73), (76, 57, 54), (74, 75, 77, 79), (57, 76, 78, 59), (67, 84, 83, 82), (77, 60, 78), (77, 78, 79), (49, 48, 80), (43, 49, 81), (49, 75, 81), (75, 49, 80), (83, 28, 82), (83, 80, 28), (84, 77, 75), (84, 75, 83), (77, 85, 61), (85, 84, 67)])
me_sphere_001.materials.append(mat_material_002)
me_sphere_001.use_remesh_fix_poles = True
me_sphere_001.use_remesh_preserve_attributes = False
me_sphere_001.update()
me_sphere_002 = bpy.data.meshes.new('Sphere.002')
me_sphere_002.from_pydata([(0.3155, 0.3324, 0.4417), (0.5684, 0.5989, 0.3057), (0.6267, 0.7468, 0.1091), (0.6267, 0.7468, -0.1091), (0.5969, 0.5989, -0.3057), (0.3312, 0.3324, -0.4417), (0.4833, 0.07534, 0.4417), (0.8709, 0.1358, 0.3057), (0.9601, 0.1693, 0.1091), (0.9601, 0.1693, -0.1091), (0.9145, 0.1358, -0.3057), (0.5075, 0.07534, -0.4417), (0.425, -0.2169, 0.4417), (0.7658, -0.3909, 0.3057), (0.8443, -0.4875, 0.1091), (0.8443, -0.4875, -0.1091), (0.8042, -0.3909, -0.3057), (0.4463, -0.2169, -0.4417), (0.1679, -0.4077, 0.4417), (0.3025, -0.7347, 0.3057), (0.3334, -0.9161, 0.1091), (0.3334, -0.9161, -0.1091), (0.3176, -0.7347, -0.3057), (0.1763, -0.4077, -0.4417), (-4.059e-08, -1.696e-07, 0.4903), (-0.1678, -0.4077, 0.4417), (-0.3025, -0.7347, 0.3057), (-0.3334, -0.9161, 0.1091), (-0.3334, -0.9161, -0.1091), (-0.3176, -0.7347, -0.3057), (-0.1763, -0.4077, -0.4417), (-0.425, -0.2169, 0.4417), (-0.7658, -0.3909, 0.3057), (-0.8443, -0.4875, 0.1091), (-0.8443, -0.4875, -0.1091), (-0.8042, -0.3909, -0.3057), (-0.4463, -0.2169, -0.4417), (-0.4833, 0.07534, 0.4417), (-0.8709, 0.1358, 0.3057), (-0.9601, 0.1693, 0.1091), (-0.9601, 0.1693, -0.1091), (-0.9145, 0.1358, -0.3057), (-0.5075, 0.07534, -0.4417), (-0.3155, 0.3324, 0.4417), (-0.5684, 0.5989, 0.3057), (-0.6267, 0.7468, 0.1091), (-0.6267, 0.7468, -0.1091), (-0.5969, 0.5989, -0.3057), (-0.3312, 0.3324, -0.4417), (-5.097e-09, -8.742e-08, -0.4902), (-1.455e-07, 0.4339, 0.4417), (-1.455e-07, 0.7818, 0.3057), (-2.716e-07, 0.9749, 0.1091), (-2.716e-07, 0.9749, -0.1091), (-1.507e-07, 0.7818, -0.3057), (-6.224e-08, 0.4339, -0.4417)], [], [(52, 51, 1, 2), (50, 24, 0), (55, 54, 4, 5), (53, 52, 2, 3), (51, 50, 0, 1), (49, 55, 5), (54, 53, 3, 4), (49, 5, 11), (4, 3, 9, 10), (2, 1, 7, 8), (0, 24, 6), (5, 4, 10, 11), (3, 2, 8, 9), (1, 0, 6, 7), (8, 7, 13, 14), (6, 24, 12), (11, 10, 16, 17), (9, 8, 14, 15), (7, 6, 12, 13), (49, 11, 17), (10, 9, 15, 16), (17, 16, 22, 23), (15, 14, 20, 21), (13, 12, 18, 19), (49, 17, 23), (16, 15, 21, 22), (14, 13, 19, 20), (12, 24, 18), (23, 22, 29, 30), (21, 20, 27, 28), (19, 18, 25, 26), (49, 23, 30), (22, 21, 28, 29), (20, 19, 26, 27), (18, 24, 25), (26, 25, 31, 32), (49, 30, 36), (29, 28, 34, 35), (27, 26, 32, 33), (25, 24, 31), (30, 29, 35, 36), (28, 27, 33, 34), (49, 36, 42), (35, 34, 40, 41), (33, 32, 38, 39), (31, 24, 37), (36, 35, 41, 42), (34, 33, 39, 40), (32, 31, 37, 38), (41, 40, 46, 47), (39, 38, 44, 45), (37, 24, 43), (42, 41, 47, 48), (40, 39, 45, 46), (38, 37, 43, 44), (49, 42, 48), (43, 24, 50), (48, 47, 54, 55), (46, 45, 52, 53), (44, 43, 50, 51), (49, 48, 55), (47, 46, 53, 54), (45, 44, 51, 52)])
me_sphere_002.polygons.foreach_set('use_smooth', [True] * 63)
_uv = me_sphere_002.uv_layers.new(name='UVMap')
_uv.uv.foreach_set('vector', [0.6667, 0.5714, 0.6667, 0.7143, 0.5556, 0.7143, 0.5556, 0.5714, 0.6667, 0.8571, 0.6111, 1.0, 0.5556, 0.8571, 0.6667, 0.1429, 0.6667, 0.2857, 0.5556, 0.2857, 0.5556, 0.1429, 0.6667, 0.4286, 0.6667, 0.5714, 0.5556, 0.5714, 0.5556, 0.4286, 0.6667, 0.7143, 0.6667, 0.8571, 0.5556, 0.8571, 0.5556, 0.7143, 0.6111, 0.0, 0.6667, 0.1429, 0.5556, 0.1429, 0.6667, 0.2857, 0.6667, 0.4286, 0.5556, 0.4286, 0.5556, 0.2857, 0.5, 0.0, 0.5556, 0.1429, 0.4444, 0.1429, 0.5556, 0.2857, 0.5556, 0.4286, 0.4444, 0.4286, 0.4444, 0.2857, 0.5556, 0.5714, 0.5556, 0.7143, 0.4444, 0.7143, 0.4444, 0.5714, 0.5556, 0.8571, 0.5, 1.0, 0.4444, 0.8571, 0.5556, 0.1429, 0.5556, 0.2857, 0.4444, 0.2857, 0.4444, 0.1429, 0.5556, 0.4286, 0.5556, 0.5714, 0.4444, 0.5714, 0.4444, 0.4286, 0.5556, 0.7143, 0.5556, 0.8571, 0.4444, 0.8571, 0.4444, 0.7143, 0.4444, 0.5714, 0.4444, 0.7143, 0.3333, 0.7143, 0.3333, 0.5714, 0.4444, 0.8571, 0.3889, 1.0, 0.3333, 0.8571, 0.4444, 0.1429, 0.4444, 0.2857, 0.3333, 0.2857, 0.3333, 0.1429, 0.4444, 0.4286, 0.4444, 0.5714, 0.3333, 0.5714, 0.3333, 0.4286, 0.4444, 0.7143, 0.4444, 0.8571, 0.3333, 0.8571, 0.3333, 0.7143, 0.3889, 0.0, 0.4444, 0.1429, 0.3333, 0.1429, 0.4444, 0.2857, 0.4444, 0.4286, 0.3333, 0.4286, 0.3333, 0.2857, 0.3333, 0.1429, 0.3333, 0.2857, 0.2222, 0.2857, 0.2222, 0.1429, 0.3333, 0.4286, 0.3333, 0.5714, 0.2222, 0.5714, 0.2222, 0.4286, 0.3333, 0.7143, 0.3333, 0.8571, 0.2222, 0.8571, 0.2222, 0.7143, 0.2778, 0.0, 0.3333, 0.1429, 0.2222, 0.1429, 0.3333, 0.2857, 0.3333, 0.4286, 0.2222, 0.4286, 0.2222, 0.2857, 0.3333, 0.5714, 0.3333, 0.7143, 0.2222, 0.7143, 0.2222, 0.5714, 0.3333, 0.8571, 0.2778, 1.0, 0.2222, 0.8571, 0.2222, 0.1429, 0.2222, 0.2857, 0.1111, 0.2857, 0.1111, 0.1429, 0.2222, 0.4286, 0.2222, 0.5714, 0.1111, 0.5714, 0.1111, 0.4286, 0.2222, 0.7143, 0.2222, 0.8571, 0.1111, 0.8571, 0.1111, 0.7143, 0.1667, 0.0, 0.2222, 0.1429, 0.1111, 0.1429, 0.2222, 0.2857, 0.2222, 0.4286, 0.1111, 0.4286, 0.1111, 0.2857, 0.2222, 0.5714, 0.2222, 0.7143, 0.1111, 0.7143, 0.1111, 0.5714, 0.2222, 0.8571, 0.1667, 1.0, 0.1111, 0.8571, 0.1111, 0.7143, 0.1111, 0.8571, 0.0, 0.8571, 0.0, 0.7143, 0.05556, 0.0, 0.1111, 0.1429, 0.0, 0.1429, 0.1111, 0.2857, 0.1111, 0.4286, 0.0, 0.4286, 0.0, 0.2857, 0.1111, 0.5714, 0.1111, 0.7143, 0.0, 0.7143, 0.0, 0.5714, 0.1111, 0.8571, 0.05556, 1.0, 0.0, 0.8571, 0.1111, 0.1429, 0.1111, 0.2857, 0.0, 0.2857, 0.0, 0.1429, 0.1111, 0.4286, 0.1111, 0.5714, 0.0, 0.5714, 0.0, 0.4286, 0.9444, 0.0, 1.0, 0.1429, 0.8889, 0.1429, 1.0, 0.2857, 1.0, 0.4286, 0.8889, 0.4286, 0.8889, 0.2857, 1.0, 0.5714, 1.0, 0.7143, 0.8889, 0.7143, 0.8889, 0.5714, 1.0, 0.8571, 0.9444, 1.0, 0.8889, 0.8571, 1.0, 0.1429, 1.0, 0.2857, 0.8889, 0.2857, 0.8889, 0.1429, 1.0, 0.4286, 1.0, 0.5714, 0.8889, 0.5714, 0.8889, 0.4286, 1.0, 0.7143, 1.0, 0.8571, 0.8889, 0.8571, 0.8889, 0.7143, 0.8889, 0.2857, 0.8889, 0.4286, 0.7778, 0.4286, 0.7778, 0.2857, 0.8889, 0.5714, 0.8889, 0.7143, 0.7778, 0.7143, 0.7778, 0.5714, 0.8889, 0.8571, 0.8333, 1.0, 0.7778, 0.8571, 0.8889, 0.1429, 0.8889, 0.2857, 0.7778, 0.2857, 0.7778, 0.1429, 0.8889, 0.4286, 0.8889, 0.5714, 0.7778, 0.5714, 0.7778, 0.4286, 0.8889, 0.7143, 0.8889, 0.8571, 0.7778, 0.8571, 0.7778, 0.7143, 0.8333, 0.0, 0.8889, 0.1429, 0.7778, 0.1429, 0.7778, 0.8571, 0.7222, 1.0, 0.6667, 0.8571, 0.7778, 0.1429, 0.7778, 0.2857, 0.6667, 0.2857, 0.6667, 0.1429, 0.7778, 0.4286, 0.7778, 0.5714, 0.6667, 0.5714, 0.6667, 0.4286, 0.7778, 0.7143, 0.7778, 0.8571, 0.6667, 0.8571, 0.6667, 0.7143, 0.7222, 0.0, 0.7778, 0.1429, 0.6667, 0.1429, 0.7778, 0.2857, 0.7778, 0.4286, 0.6667, 0.4286, 0.6667, 0.2857, 0.7778, 0.5714, 0.7778, 0.7143, 0.6667, 0.7143, 0.6667, 0.5714])
me_sphere_002.materials.append(mat_material_005)
me_sphere_002.use_remesh_fix_poles = True
me_sphere_002.use_remesh_preserve_attributes = False
me_sphere_002.update()
me_sphere_003 = bpy.data.meshes.new('Sphere.003')
me_sphere_003.from_pydata([(0.2789, 0.3324, 0.901), (0.5026, 0.5989, 0.6235), (0.6267, 0.7468, 0.2225), (0.6267, 0.7468, -0.2225), (0.5026, 0.5989, -0.6235), (0.2789, 0.3324, -0.901), (0.4273, 0.07534, 0.901), (0.77, 0.1358, 0.6235), (0.9601, 0.1693, 0.2225), (0.9601, 0.1693, -0.2225), (0.77, 0.1358, -0.6235), (0.4273, 0.07534, -0.901), (0.3758, -0.2169, 0.901), (0.6771, -0.3909, 0.6235), (0.8443, -0.4875, 0.2225), (0.8443, -0.4875, -0.2225), (0.6771, -0.3909, -0.6235), (0.3758, -0.2169, -0.901), (0.1484, -0.4077, 0.901), (0.2674, -0.7347, 0.6235), (0.3334, -0.9161, 0.2225), (0.3334, -0.9161, -0.2225), (0.2674, -0.7347, -0.6235), (0.1484, -0.4077, -0.901), (-2.99e-08, -1.696e-07, 1.0), (-0.1484, -0.4077, 0.901), (-0.2674, -0.7347, 0.6235), (-0.3334, -0.9161, 0.2225), (-0.3334, -0.9161, -0.2225), (-0.2674, -0.7347, -0.6235), (-0.1484, -0.4077, -0.901), (-0.3758, -0.2169, 0.901), (-0.6771, -0.3909, 0.6235), (-0.8443, -0.4875, 0.2225), (-0.8443, -0.4875, -0.2225), (-0.6771, -0.3909, -0.6235), (-0.3758, -0.2169, -0.901), (-0.4273, 0.07534, 0.901), (-0.77, 0.1358, 0.6235), (-0.9601, 0.1693, 0.2225), (-0.9601, 0.1693, -0.2225), (-0.77, 0.1358, -0.6235), (-0.4273, 0.07534, -0.901), (-0.2789, 0.3324, 0.901), (-0.5026, 0.5989, 0.6235), (-0.6267, 0.7468, 0.2225), (-0.6267, 0.7468, -0.2225), (-0.5026, 0.5989, -0.6235), (-0.2789, 0.3324, -0.901), (0.0, -8.742e-08, -1.0), (-1.226e-07, 0.4339, 0.901), (-1.226e-07, 0.7818, 0.6235), (-2.716e-07, 0.9749, 0.2225), (-2.716e-07, 0.9749, -0.2225), (-1.226e-07, 0.7818, -0.6235), (-4.811e-08, 0.4339, -0.901)], [], [(52, 51, 1, 2), (50, 24, 0), (55, 54, 4, 5), (53, 52, 2, 3), (51, 50, 0, 1), (49, 55, 5), (54, 53, 3, 4), (49, 5, 11), (4, 3, 9, 10), (2, 1, 7, 8), (0, 24, 6), (5, 4, 10, 11), (3, 2, 8, 9), (1, 0, 6, 7), (8, 7, 13, 14), (6, 24, 12), (11, 10, 16, 17), (9, 8, 14, 15), (7, 6, 12, 13), (49, 11, 17), (10, 9, 15, 16), (17, 16, 22, 23), (15, 14, 20, 21), (13, 12, 18, 19), (49, 17, 23), (16, 15, 21, 22), (14, 13, 19, 20), (12, 24, 18), (23, 22, 29, 30), (21, 20, 27, 28), (19, 18, 25, 26), (49, 23, 30), (22, 21, 28, 29), (20, 19, 26, 27), (18, 24, 25), (26, 25, 31, 32), (49, 30, 36), (29, 28, 34, 35), (27, 26, 32, 33), (25, 24, 31), (30, 29, 35, 36), (28, 27, 33, 34), (49, 36, 42), (35, 34, 40, 41), (33, 32, 38, 39), (31, 24, 37), (36, 35, 41, 42), (34, 33, 39, 40), (32, 31, 37, 38), (41, 40, 46, 47), (39, 38, 44, 45), (37, 24, 43), (42, 41, 47, 48), (40, 39, 45, 46), (38, 37, 43, 44), (49, 42, 48), (43, 24, 50), (48, 47, 54, 55), (46, 45, 52, 53), (44, 43, 50, 51), (49, 48, 55), (47, 46, 53, 54), (45, 44, 51, 52)])
me_sphere_003.polygons.foreach_set('use_smooth', [True] * 63)
_uv = me_sphere_003.uv_layers.new(name='UVMap')
_uv.uv.foreach_set('vector', [0.6667, 0.5714, 0.6667, 0.7143, 0.5556, 0.7143, 0.5556, 0.5714, 0.6667, 0.8571, 0.6111, 1.0, 0.5556, 0.8571, 0.6667, 0.1429, 0.6667, 0.2857, 0.5556, 0.2857, 0.5556, 0.1429, 0.6667, 0.4286, 0.6667, 0.5714, 0.5556, 0.5714, 0.5556, 0.4286, 0.6667, 0.7143, 0.6667, 0.8571, 0.5556, 0.8571, 0.5556, 0.7143, 0.6111, 0.0, 0.6667, 0.1429, 0.5556, 0.1429, 0.6667, 0.2857, 0.6667, 0.4286, 0.5556, 0.4286, 0.5556, 0.2857, 0.5, 0.0, 0.5556, 0.1429, 0.4444, 0.1429, 0.5556, 0.2857, 0.5556, 0.4286, 0.4444, 0.4286, 0.4444, 0.2857, 0.5556, 0.5714, 0.5556, 0.7143, 0.4444, 0.7143, 0.4444, 0.5714, 0.5556, 0.8571, 0.5, 1.0, 0.4444, 0.8571, 0.5556, 0.1429, 0.5556, 0.2857, 0.4444, 0.2857, 0.4444, 0.1429, 0.5556, 0.4286, 0.5556, 0.5714, 0.4444, 0.5714, 0.4444, 0.4286, 0.5556, 0.7143, 0.5556, 0.8571, 0.4444, 0.8571, 0.4444, 0.7143, 0.4444, 0.5714, 0.4444, 0.7143, 0.3333, 0.7143, 0.3333, 0.5714, 0.4444, 0.8571, 0.3889, 1.0, 0.3333, 0.8571, 0.4444, 0.1429, 0.4444, 0.2857, 0.3333, 0.2857, 0.3333, 0.1429, 0.4444, 0.4286, 0.4444, 0.5714, 0.3333, 0.5714, 0.3333, 0.4286, 0.4444, 0.7143, 0.4444, 0.8571, 0.3333, 0.8571, 0.3333, 0.7143, 0.3889, 0.0, 0.4444, 0.1429, 0.3333, 0.1429, 0.4444, 0.2857, 0.4444, 0.4286, 0.3333, 0.4286, 0.3333, 0.2857, 0.3333, 0.1429, 0.3333, 0.2857, 0.2222, 0.2857, 0.2222, 0.1429, 0.3333, 0.4286, 0.3333, 0.5714, 0.2222, 0.5714, 0.2222, 0.4286, 0.3333, 0.7143, 0.3333, 0.8571, 0.2222, 0.8571, 0.2222, 0.7143, 0.2778, 0.0, 0.3333, 0.1429, 0.2222, 0.1429, 0.3333, 0.2857, 0.3333, 0.4286, 0.2222, 0.4286, 0.2222, 0.2857, 0.3333, 0.5714, 0.3333, 0.7143, 0.2222, 0.7143, 0.2222, 0.5714, 0.3333, 0.8571, 0.2778, 1.0, 0.2222, 0.8571, 0.2222, 0.1429, 0.2222, 0.2857, 0.1111, 0.2857, 0.1111, 0.1429, 0.2222, 0.4286, 0.2222, 0.5714, 0.1111, 0.5714, 0.1111, 0.4286, 0.2222, 0.7143, 0.2222, 0.8571, 0.1111, 0.8571, 0.1111, 0.7143, 0.1667, 0.0, 0.2222, 0.1429, 0.1111, 0.1429, 0.2222, 0.2857, 0.2222, 0.4286, 0.1111, 0.4286, 0.1111, 0.2857, 0.2222, 0.5714, 0.2222, 0.7143, 0.1111, 0.7143, 0.1111, 0.5714, 0.2222, 0.8571, 0.1667, 1.0, 0.1111, 0.8571, 0.1111, 0.7143, 0.1111, 0.8571, 0.0, 0.8571, 0.0, 0.7143, 0.05556, 0.0, 0.1111, 0.1429, 0.0, 0.1429, 0.1111, 0.2857, 0.1111, 0.4286, 0.0, 0.4286, 0.0, 0.2857, 0.1111, 0.5714, 0.1111, 0.7143, 0.0, 0.7143, 0.0, 0.5714, 0.1111, 0.8571, 0.05556, 1.0, 0.0, 0.8571, 0.1111, 0.1429, 0.1111, 0.2857, 0.0, 0.2857, 0.0, 0.1429, 0.1111, 0.4286, 0.1111, 0.5714, 0.0, 0.5714, 0.0, 0.4286, 0.9444, 0.0, 1.0, 0.1429, 0.8889, 0.1429, 1.0, 0.2857, 1.0, 0.4286, 0.8889, 0.4286, 0.8889, 0.2857, 1.0, 0.5714, 1.0, 0.7143, 0.8889, 0.7143, 0.8889, 0.5714, 1.0, 0.8571, 0.9444, 1.0, 0.8889, 0.8571, 1.0, 0.1429, 1.0, 0.2857, 0.8889, 0.2857, 0.8889, 0.1429, 1.0, 0.4286, 1.0, 0.5714, 0.8889, 0.5714, 0.8889, 0.4286, 1.0, 0.7143, 1.0, 0.8571, 0.8889, 0.8571, 0.8889, 0.7143, 0.8889, 0.2857, 0.8889, 0.4286, 0.7778, 0.4286, 0.7778, 0.2857, 0.8889, 0.5714, 0.8889, 0.7143, 0.7778, 0.7143, 0.7778, 0.5714, 0.8889, 0.8571, 0.8333, 1.0, 0.7778, 0.8571, 0.8889, 0.1429, 0.8889, 0.2857, 0.7778, 0.2857, 0.7778, 0.1429, 0.8889, 0.4286, 0.8889, 0.5714, 0.7778, 0.5714, 0.7778, 0.4286, 0.8889, 0.7143, 0.8889, 0.8571, 0.7778, 0.8571, 0.7778, 0.7143, 0.8333, 0.0, 0.8889, 0.1429, 0.7778, 0.1429, 0.7778, 0.8571, 0.7222, 1.0, 0.6667, 0.8571, 0.7778, 0.1429, 0.7778, 0.2857, 0.6667, 0.2857, 0.6667, 0.1429, 0.7778, 0.4286, 0.7778, 0.5714, 0.6667, 0.5714, 0.6667, 0.4286, 0.7778, 0.7143, 0.7778, 0.8571, 0.6667, 0.8571, 0.6667, 0.7143, 0.7222, 0.0, 0.7778, 0.1429, 0.6667, 0.1429, 0.7778, 0.2857, 0.7778, 0.4286, 0.6667, 0.4286, 0.6667, 0.2857, 0.7778, 0.5714, 0.7778, 0.7143, 0.6667, 0.7143, 0.6667, 0.5714])
me_sphere_003.materials.append(mat_material_005)
me_sphere_003.use_remesh_fix_poles = True
me_sphere_003.use_remesh_preserve_attributes = False
me_sphere_003.update()
me_sphere_004 = bpy.data.meshes.new('Sphere.004')
me_sphere_004.from_pydata([(0.2789, 0.3324, 0.901), (0.5026, 0.5989, 0.6235), (0.6267, 0.7468, 0.2225), (0.6267, 0.7468, -0.2225), (0.5026, 0.5989, -0.6235), (0.2789, 0.3324, -0.901), (0.4273, 0.07534, 0.901), (0.77, 0.1358, 0.6235), (0.9601, 0.1693, 0.2225), (0.9601, 0.1693, -0.2225), (0.77, 0.1358, -0.6235), (0.4273, 0.07534, -0.901), (0.3758, -0.2169, 0.901), (0.6771, -0.3909, 0.6235), (0.8443, -0.4875, 0.2225), (0.8443, -0.4875, -0.2225), (0.6771, -0.3909, -0.6235), (0.3758, -0.2169, -0.901), (0.1484, -0.4077, 0.901), (0.2674, -0.7347, 0.6235), (0.3334, -0.9161, 0.2225), (0.3334, -0.9161, -0.2225), (0.2674, -0.7347, -0.6235), (0.1484, -0.4077, -0.901), (-2.99e-08, -1.696e-07, 1.0), (-0.1484, -0.4077, 0.901), (-0.2674, -0.7347, 0.6235), (-0.3334, -0.9161, 0.2225), (-0.3334, -0.9161, -0.2225), (-0.2674, -0.7347, -0.6235), (-0.1484, -0.4077, -0.901), (-0.3758, -0.2169, 0.901), (-0.6771, -0.3909, 0.6235), (-0.8443, -0.4875, 0.2225), (-0.8443, -0.4875, -0.2225), (-0.6771, -0.3909, -0.6235), (-0.3758, -0.2169, -0.901), (-0.4273, 0.07534, 0.901), (-0.77, 0.1358, 0.6235), (-0.9601, 0.1693, 0.2225), (-0.9601, 0.1693, -0.2225), (-0.77, 0.1358, -0.6235), (-0.4273, 0.07534, -0.901), (-0.2789, 0.3324, 0.901), (-0.5026, 0.5989, 0.6235), (-0.6267, 0.7468, 0.2225), (-0.6267, 0.7468, -0.2225), (-0.5026, 0.5989, -0.6235), (-0.2789, 0.3324, -0.901), (0.0, -8.742e-08, -1.0), (-1.226e-07, 0.4339, 0.901), (-1.226e-07, 0.7818, 0.6235), (-2.716e-07, 0.9749, 0.2225), (-2.716e-07, 0.9749, -0.2225), (-1.226e-07, 0.7818, -0.6235), (-4.811e-08, 0.4339, -0.901)], [], [(52, 51, 1, 2), (50, 24, 0), (55, 54, 4, 5), (53, 52, 2, 3), (51, 50, 0, 1), (49, 55, 5), (54, 53, 3, 4), (49, 5, 11), (4, 3, 9, 10), (2, 1, 7, 8), (0, 24, 6), (5, 4, 10, 11), (3, 2, 8, 9), (1, 0, 6, 7), (8, 7, 13, 14), (6, 24, 12), (11, 10, 16, 17), (9, 8, 14, 15), (7, 6, 12, 13), (49, 11, 17), (10, 9, 15, 16), (17, 16, 22, 23), (15, 14, 20, 21), (13, 12, 18, 19), (49, 17, 23), (16, 15, 21, 22), (14, 13, 19, 20), (12, 24, 18), (23, 22, 29, 30), (21, 20, 27, 28), (19, 18, 25, 26), (49, 23, 30), (22, 21, 28, 29), (20, 19, 26, 27), (18, 24, 25), (26, 25, 31, 32), (49, 30, 36), (29, 28, 34, 35), (27, 26, 32, 33), (25, 24, 31), (30, 29, 35, 36), (28, 27, 33, 34), (49, 36, 42), (35, 34, 40, 41), (33, 32, 38, 39), (31, 24, 37), (36, 35, 41, 42), (34, 33, 39, 40), (32, 31, 37, 38), (41, 40, 46, 47), (39, 38, 44, 45), (37, 24, 43), (42, 41, 47, 48), (40, 39, 45, 46), (38, 37, 43, 44), (49, 42, 48), (43, 24, 50), (48, 47, 54, 55), (46, 45, 52, 53), (44, 43, 50, 51), (49, 48, 55), (47, 46, 53, 54), (45, 44, 51, 52)])
me_sphere_004.polygons.foreach_set('use_smooth', [True] * 63)
_uv = me_sphere_004.uv_layers.new(name='UVMap')
_uv.uv.foreach_set('vector', [0.6667, 0.5714, 0.6667, 0.7143, 0.5556, 0.7143, 0.5556, 0.5714, 0.6667, 0.8571, 0.6111, 1.0, 0.5556, 0.8571, 0.6667, 0.1429, 0.6667, 0.2857, 0.5556, 0.2857, 0.5556, 0.1429, 0.6667, 0.4286, 0.6667, 0.5714, 0.5556, 0.5714, 0.5556, 0.4286, 0.6667, 0.7143, 0.6667, 0.8571, 0.5556, 0.8571, 0.5556, 0.7143, 0.6111, 0.0, 0.6667, 0.1429, 0.5556, 0.1429, 0.6667, 0.2857, 0.6667, 0.4286, 0.5556, 0.4286, 0.5556, 0.2857, 0.5, 0.0, 0.5556, 0.1429, 0.4444, 0.1429, 0.5556, 0.2857, 0.5556, 0.4286, 0.4444, 0.4286, 0.4444, 0.2857, 0.5556, 0.5714, 0.5556, 0.7143, 0.4444, 0.7143, 0.4444, 0.5714, 0.5556, 0.8571, 0.5, 1.0, 0.4444, 0.8571, 0.5556, 0.1429, 0.5556, 0.2857, 0.4444, 0.2857, 0.4444, 0.1429, 0.5556, 0.4286, 0.5556, 0.5714, 0.4444, 0.5714, 0.4444, 0.4286, 0.5556, 0.7143, 0.5556, 0.8571, 0.4444, 0.8571, 0.4444, 0.7143, 0.4444, 0.5714, 0.4444, 0.7143, 0.3333, 0.7143, 0.3333, 0.5714, 0.4444, 0.8571, 0.3889, 1.0, 0.3333, 0.8571, 0.4444, 0.1429, 0.4444, 0.2857, 0.3333, 0.2857, 0.3333, 0.1429, 0.4444, 0.4286, 0.4444, 0.5714, 0.3333, 0.5714, 0.3333, 0.4286, 0.4444, 0.7143, 0.4444, 0.8571, 0.3333, 0.8571, 0.3333, 0.7143, 0.3889, 0.0, 0.4444, 0.1429, 0.3333, 0.1429, 0.4444, 0.2857, 0.4444, 0.4286, 0.3333, 0.4286, 0.3333, 0.2857, 0.3333, 0.1429, 0.3333, 0.2857, 0.2222, 0.2857, 0.2222, 0.1429, 0.3333, 0.4286, 0.3333, 0.5714, 0.2222, 0.5714, 0.2222, 0.4286, 0.3333, 0.7143, 0.3333, 0.8571, 0.2222, 0.8571, 0.2222, 0.7143, 0.2778, 0.0, 0.3333, 0.1429, 0.2222, 0.1429, 0.3333, 0.2857, 0.3333, 0.4286, 0.2222, 0.4286, 0.2222, 0.2857, 0.3333, 0.5714, 0.3333, 0.7143, 0.2222, 0.7143, 0.2222, 0.5714, 0.3333, 0.8571, 0.2778, 1.0, 0.2222, 0.8571, 0.2222, 0.1429, 0.2222, 0.2857, 0.1111, 0.2857, 0.1111, 0.1429, 0.2222, 0.4286, 0.2222, 0.5714, 0.1111, 0.5714, 0.1111, 0.4286, 0.2222, 0.7143, 0.2222, 0.8571, 0.1111, 0.8571, 0.1111, 0.7143, 0.1667, 0.0, 0.2222, 0.1429, 0.1111, 0.1429, 0.2222, 0.2857, 0.2222, 0.4286, 0.1111, 0.4286, 0.1111, 0.2857, 0.2222, 0.5714, 0.2222, 0.7143, 0.1111, 0.7143, 0.1111, 0.5714, 0.2222, 0.8571, 0.1667, 1.0, 0.1111, 0.8571, 0.1111, 0.7143, 0.1111, 0.8571, 0.0, 0.8571, 0.0, 0.7143, 0.05556, 0.0, 0.1111, 0.1429, 0.0, 0.1429, 0.1111, 0.2857, 0.1111, 0.4286, 0.0, 0.4286, 0.0, 0.2857, 0.1111, 0.5714, 0.1111, 0.7143, 0.0, 0.7143, 0.0, 0.5714, 0.1111, 0.8571, 0.05556, 1.0, 0.0, 0.8571, 0.1111, 0.1429, 0.1111, 0.2857, 0.0, 0.2857, 0.0, 0.1429, 0.1111, 0.4286, 0.1111, 0.5714, 0.0, 0.5714, 0.0, 0.4286, 0.9444, 0.0, 1.0, 0.1429, 0.8889, 0.1429, 1.0, 0.2857, 1.0, 0.4286, 0.8889, 0.4286, 0.8889, 0.2857, 1.0, 0.5714, 1.0, 0.7143, 0.8889, 0.7143, 0.8889, 0.5714, 1.0, 0.8571, 0.9444, 1.0, 0.8889, 0.8571, 1.0, 0.1429, 1.0, 0.2857, 0.8889, 0.2857, 0.8889, 0.1429, 1.0, 0.4286, 1.0, 0.5714, 0.8889, 0.5714, 0.8889, 0.4286, 1.0, 0.7143, 1.0, 0.8571, 0.8889, 0.8571, 0.8889, 0.7143, 0.8889, 0.2857, 0.8889, 0.4286, 0.7778, 0.4286, 0.7778, 0.2857, 0.8889, 0.5714, 0.8889, 0.7143, 0.7778, 0.7143, 0.7778, 0.5714, 0.8889, 0.8571, 0.8333, 1.0, 0.7778, 0.8571, 0.8889, 0.1429, 0.8889, 0.2857, 0.7778, 0.2857, 0.7778, 0.1429, 0.8889, 0.4286, 0.8889, 0.5714, 0.7778, 0.5714, 0.7778, 0.4286, 0.8889, 0.7143, 0.8889, 0.8571, 0.7778, 0.8571, 0.7778, 0.7143, 0.8333, 0.0, 0.8889, 0.1429, 0.7778, 0.1429, 0.7778, 0.8571, 0.7222, 1.0, 0.6667, 0.8571, 0.7778, 0.1429, 0.7778, 0.2857, 0.6667, 0.2857, 0.6667, 0.1429, 0.7778, 0.4286, 0.7778, 0.5714, 0.6667, 0.5714, 0.6667, 0.4286, 0.7778, 0.7143, 0.7778, 0.8571, 0.6667, 0.8571, 0.6667, 0.7143, 0.7222, 0.0, 0.7778, 0.1429, 0.6667, 0.1429, 0.7778, 0.2857, 0.7778, 0.4286, 0.6667, 0.4286, 0.6667, 0.2857, 0.7778, 0.5714, 0.7778, 0.7143, 0.6667, 0.7143, 0.6667, 0.5714])
me_sphere_004.materials.append(mat_material_005)
me_sphere_004.use_remesh_fix_poles = True
me_sphere_004.use_remesh_preserve_attributes = False
me_sphere_004.update()
me_cube = bpy.data.meshes.new('Cube')
me_cube.from_pydata([(-1.0, -1.0, -1.0), (-1.0, -1.0, 1.0), (-1.0, 1.0, -1.0), (-1.0, 1.0, 1.0), (1.0, -1.409, -1.0), (1.186, -1.409, 1.292), (1.0, 2.116, -1.0), (1.186, 2.116, 1.292), (-1.558, -0.7062, 0.02694), (-1.558, 0.7062, 0.02694), (1.186, 2.116, 0.399), (1.186, -1.409, 0.399), (3.471, -0.9345, 1.399), (3.471, 2.143, 1.399), (3.471, 2.143, 0.5053), (3.471, -0.9345, 0.5053), (6.315, -0.2816, 1.291), (6.581, 1.504, 1.291), (6.581, 1.504, 0.6125), (6.315, -0.2816, 0.6125), (1.964, -1.033, -0.9162), (2.177, 0.2891, -0.9162), (2.29, 0.2891, -0.06556), (2.077, -1.033, -0.06556), (3.742, -0.8244, -0.388), (3.901, -0.05262, -0.388), (3.744, -0.05262, 0.1529), (3.585, -0.8244, 0.1529), (-1.279, -0.7062, 0.5135), (-1.279, 0.7062, 0.5135), (1.186, 2.116, 0.8457), (1.186, -1.409, 0.8457), (3.471, 2.143, 0.952), (3.471, -0.9345, 0.952), (6.581, 1.504, 0.952), (6.315, -0.2816, 0.952), (-1.279, 0.7062, -0.4865), (1.093, 2.116, -0.3005), (1.093, -1.409, -0.3005), (-1.279, -0.7062, -0.4865), (2.233, 0.2891, -0.4909), (2.021, -1.033, -0.4909), (3.823, -0.05262, -0.1176), (3.663, -0.8244, -0.1176), (-4.936, -0.7062, -0.4446), (-5.215, -0.7062, 0.06889), (-4.936, 0.7062, 0.5554), (-5.215, 0.7062, 0.06889), (-4.936, -0.7062, 0.5554), (-4.936, 0.7062, -0.4446)], [], [(28, 1, 3, 29), (29, 3, 7, 30), (30, 7, 13, 32), (31, 5, 1, 28), (2, 6, 4, 0), (7, 3, 1, 5), (38, 11, 8, 39), (38, 4, 20, 41), (36, 9, 10, 37), (29, 9, 47, 46), (33, 15, 19, 35), (7, 5, 12, 13), (11, 10, 14, 15), (31, 11, 15, 33), (34, 17, 16, 35), (13, 12, 16, 17), (15, 14, 18, 19), (32, 13, 17, 34), (41, 20, 24, 43), (4, 6, 21, 20), (37, 10, 22, 40), (10, 11, 23, 22), (42, 26, 27, 43), (40, 22, 26, 42), (22, 23, 27, 26), (20, 21, 25, 24), (14, 32, 34, 18), (18, 34, 35, 19), (5, 31, 33, 12), (12, 33, 35, 16), (11, 31, 28, 8), (10, 30, 32, 14), (9, 29, 30, 10), (9, 36, 49, 47), (21, 40, 42, 25), (25, 42, 43, 24), (6, 37, 40, 21), (23, 41, 43, 27), (0, 39, 36, 2), (2, 36, 37, 6), (11, 38, 41, 23), (4, 38, 39, 0), (44, 45, 47, 49), (45, 48, 46, 47), (36, 39, 44, 49), (39, 8, 45, 44), (28, 29, 46, 48), (8, 28, 48, 45)])
_uv = me_cube.uv_layers.new(name='UVMap')
_uv.uv.foreach_set('vector', [0.5692, 0.0, 0.625, 0.0, 0.625, 0.25, 0.5692, 0.25, 0.5692, 0.25, 0.625, 0.25, 0.625, 0.5, 0.5692, 0.5, 0.5692, 0.5, 0.625, 0.5, 0.625, 0.5, 0.5692, 0.5, 0.5692, 0.75, 0.625, 0.75, 0.625, 1.0, 0.5692, 1.0, 0.125, 0.5, 0.375, 0.5, 0.375, 0.75, 0.125, 0.75, 0.625, 0.5, 0.875, 0.5, 0.875, 0.75, 0.625, 0.75, 0.4442, 0.75, 0.5133, 0.75, 0.5133, 1.0, 0.4442, 1.0, 0.4442, 0.75, 0.375, 0.75, 0.375, 0.75, 0.4442, 0.75, 0.4442, 0.25, 0.5133, 0.25, 0.5133, 0.5, 0.4442, 0.5, 0.5692, 0.25, 0.5133, 0.25, 0.5133, 0.25, 0.5692, 0.25, 0.5692, 0.75, 0.5133, 0.75, 0.5133, 0.75, 0.5692, 0.75, 0.625, 0.5, 0.625, 0.75, 0.625, 0.75, 0.625, 0.5, 0.5133, 0.75, 0.5133, 0.5, 0.5133, 0.5, 0.5133, 0.75, 0.5692, 0.75, 0.5133, 0.75, 0.5133, 0.75, 0.5692, 0.75, 0.5692, 0.5, 0.625, 0.5, 0.625, 0.75, 0.5692, 0.75, 0.625, 0.5, 0.625, 0.75, 0.625, 0.75, 0.625, 0.5, 0.5133, 0.75, 0.5133, 0.5, 0.5133, 0.5, 0.5133, 0.75, 0.5692, 0.5, 0.625, 0.5, 0.625, 0.5, 0.5692, 0.5, 0.4442, 0.75, 0.375, 0.75, 0.375, 0.75, 0.4442, 0.75, 0.375, 0.75, 0.375, 0.5, 0.375, 0.5, 0.375, 0.75, 0.4442, 0.5, 0.5133, 0.5, 0.5133, 0.5, 0.4442, 0.5, 0.5133, 0.5, 0.5133, 0.75, 0.5133, 0.75, 0.5133, 0.5, 0.4442, 0.5, 0.5133, 0.5, 0.5133, 0.75, 0.4442, 0.75, 0.4442, 0.5, 0.5133, 0.5, 0.5133, 0.5, 0.4442, 0.5, 0.5133, 0.5, 0.5133, 0.75, 0.5133, 0.75, 0.5133, 0.5, 0.375, 0.75, 0.375, 0.5, 0.375, 0.5, 0.375, 0.75, 0.5133, 0.5, 0.5692, 0.5, 0.5692, 0.5, 0.5133, 0.5, 0.5133, 0.5, 0.5692, 0.5, 0.5692, 0.75, 0.5133, 0.75, 0.625, 0.75, 0.5692, 0.75, 0.5692, 0.75, 0.625, 0.75, 0.625, 0.75, 0.5692, 0.75, 0.5692, 0.75, 0.625, 0.75, 0.5133, 0.75, 0.5692, 0.75, 0.5692, 1.0, 0.5133, 1.0, 0.5133, 0.5, 0.5692, 0.5, 0.5692, 0.5, 0.5133, 0.5, 0.5133, 0.25, 0.5692, 0.25, 0.5692, 0.5, 0.5133, 0.5, 0.5133, 0.25, 0.4442, 0.25, 0.4442, 0.25, 0.5133, 0.25, 0.375, 0.5, 0.4442, 0.5, 0.4442, 0.5, 0.375, 0.5, 0.375, 0.5, 0.4442, 0.5, 0.4442, 0.75, 0.375, 0.75, 0.375, 0.5, 0.4442, 0.5, 0.4442, 0.5, 0.375, 0.5, 0.5133, 0.75, 0.4442, 0.75, 0.4442, 0.75, 0.5133, 0.75, 0.375, 0.0, 0.4442, 0.0, 0.4442, 0.25, 0.375, 0.25, 0.375, 0.25, 0.4442, 0.25, 0.4442, 0.5, 0.375, 0.5, 0.5133, 0.75, 0.4442, 0.75, 0.4442, 0.75, 0.5133, 0.75, 0.375, 0.75, 0.4442, 0.75, 0.4442, 1.0, 0.375, 1.0, 0.4442, 0.0, 0.5133, 0.0, 0.5133, 0.25, 0.4442, 0.25, 0.5133, 0.0, 0.5692, 0.0, 0.5692, 0.25, 0.5133, 0.25, 0.4442, 0.25, 0.4442, 0.0, 0.4442, 0.0, 0.4442, 0.25, 0.4442, 1.0, 0.5133, 1.0, 0.5133, 1.0, 0.4442, 1.0, 0.5692, 0.0, 0.5692, 0.25, 0.5692, 0.25, 0.5692, 0.0, 0.5133, 1.0, 0.5692, 1.0, 0.5692, 1.0, 0.5133, 1.0])
me_cube.materials.append(mat_material_004)
me_cube.use_remesh_fix_poles = True
me_cube.use_remesh_preserve_attributes = False
me_cube.update()
me_cube_005 = bpy.data.meshes.new('Cube.005')
me_cube_005.from_pydata([(-1.0, -1.0, -1.0), (-1.0, -1.0, 1.0), (-1.0, 1.0, -1.0), (-1.0, 1.0, 1.0), (1.0, -1.409, -1.0), (1.186, -1.409, 1.292), (1.0, 2.116, -1.0), (1.186, 2.116, 1.292), (-1.558, -0.7062, 0.02694), (-1.558, 0.7062, 0.02694), (1.186, 2.116, 0.399), (1.186, -1.409, 0.399), (3.471, -0.9345, 1.399), (3.471, 2.143, 1.399), (3.471, 2.143, 0.5053), (3.471, -0.9345, 0.5053), (6.315, -0.2816, 1.291), (6.581, 1.504, 1.291), (6.581, 1.504, 0.6125), (6.315, -0.2816, 0.6125), (1.964, -1.033, -0.9162), (2.177, 0.2891, -0.9162), (2.29, 0.2891, -0.06556), (2.077, -1.033, -0.06556), (3.742, -0.8244, -0.388), (3.901, -0.05262, -0.388), (3.744, -0.05262, 0.1529), (3.585, -0.8244, 0.1529), (-1.279, -0.7062, 0.5135), (-1.279, 0.7062, 0.5135), (1.186, 2.116, 0.8457), (1.186, -1.409, 0.8457), (3.471, 2.143, 0.952), (3.471, -0.9345, 0.952), (6.581, 1.504, 0.952), (6.315, -0.2816, 0.952), (-1.279, 0.7062, -0.4865), (1.093, 2.116, -0.3005), (1.093, -1.409, -0.3005), (-1.279, -0.7062, -0.4865), (2.233, 0.2891, -0.4909), (2.021, -1.033, -0.4909), (3.823, -0.05262, -0.1176), (3.663, -0.8244, -0.1176), (-4.936, -0.7062, -0.4446), (-5.215, -0.7062, 0.06889), (-4.936, 0.7062, 0.5554), (-5.215, 0.7062, 0.06889), (-4.936, -0.7062, 0.5554), (-4.936, 0.7062, -0.4446)], [], [(28, 1, 3, 29), (29, 3, 7, 30), (30, 7, 13, 32), (31, 5, 1, 28), (2, 6, 4, 0), (7, 3, 1, 5), (38, 11, 8, 39), (38, 4, 20, 41), (36, 9, 10, 37), (29, 9, 47, 46), (33, 15, 19, 35), (7, 5, 12, 13), (11, 10, 14, 15), (31, 11, 15, 33), (34, 17, 16, 35), (13, 12, 16, 17), (15, 14, 18, 19), (32, 13, 17, 34), (41, 20, 24, 43), (4, 6, 21, 20), (37, 10, 22, 40), (10, 11, 23, 22), (42, 26, 27, 43), (40, 22, 26, 42), (22, 23, 27, 26), (20, 21, 25, 24), (14, 32, 34, 18), (18, 34, 35, 19), (5, 31, 33, 12), (12, 33, 35, 16), (11, 31, 28, 8), (10, 30, 32, 14), (9, 29, 30, 10), (9, 36, 49, 47), (21, 40, 42, 25), (25, 42, 43, 24), (6, 37, 40, 21), (23, 41, 43, 27), (0, 39, 36, 2), (2, 36, 37, 6), (11, 38, 41, 23), (4, 38, 39, 0), (44, 45, 47, 49), (45, 48, 46, 47), (36, 39, 44, 49), (39, 8, 45, 44), (28, 29, 46, 48), (8, 28, 48, 45)])
_uv = me_cube_005.uv_layers.new(name='UVMap')
_uv.uv.foreach_set('vector', [0.5692, 0.0, 0.625, 0.0, 0.625, 0.25, 0.5692, 0.25, 0.5692, 0.25, 0.625, 0.25, 0.625, 0.5, 0.5692, 0.5, 0.5692, 0.5, 0.625, 0.5, 0.625, 0.5, 0.5692, 0.5, 0.5692, 0.75, 0.625, 0.75, 0.625, 1.0, 0.5692, 1.0, 0.125, 0.5, 0.375, 0.5, 0.375, 0.75, 0.125, 0.75, 0.625, 0.5, 0.875, 0.5, 0.875, 0.75, 0.625, 0.75, 0.4442, 0.75, 0.5133, 0.75, 0.5133, 1.0, 0.4442, 1.0, 0.4442, 0.75, 0.375, 0.75, 0.375, 0.75, 0.4442, 0.75, 0.4442, 0.25, 0.5133, 0.25, 0.5133, 0.5, 0.4442, 0.5, 0.5692, 0.25, 0.5133, 0.25, 0.5133, 0.25, 0.5692, 0.25, 0.5692, 0.75, 0.5133, 0.75, 0.5133, 0.75, 0.5692, 0.75, 0.625, 0.5, 0.625, 0.75, 0.625, 0.75, 0.625, 0.5, 0.5133, 0.75, 0.5133, 0.5, 0.5133, 0.5, 0.5133, 0.75, 0.5692, 0.75, 0.5133, 0.75, 0.5133, 0.75, 0.5692, 0.75, 0.5692, 0.5, 0.625, 0.5, 0.625, 0.75, 0.5692, 0.75, 0.625, 0.5, 0.625, 0.75, 0.625, 0.75, 0.625, 0.5, 0.5133, 0.75, 0.5133, 0.5, 0.5133, 0.5, 0.5133, 0.75, 0.5692, 0.5, 0.625, 0.5, 0.625, 0.5, 0.5692, 0.5, 0.4442, 0.75, 0.375, 0.75, 0.375, 0.75, 0.4442, 0.75, 0.375, 0.75, 0.375, 0.5, 0.375, 0.5, 0.375, 0.75, 0.4442, 0.5, 0.5133, 0.5, 0.5133, 0.5, 0.4442, 0.5, 0.5133, 0.5, 0.5133, 0.75, 0.5133, 0.75, 0.5133, 0.5, 0.4442, 0.5, 0.5133, 0.5, 0.5133, 0.75, 0.4442, 0.75, 0.4442, 0.5, 0.5133, 0.5, 0.5133, 0.5, 0.4442, 0.5, 0.5133, 0.5, 0.5133, 0.75, 0.5133, 0.75, 0.5133, 0.5, 0.375, 0.75, 0.375, 0.5, 0.375, 0.5, 0.375, 0.75, 0.5133, 0.5, 0.5692, 0.5, 0.5692, 0.5, 0.5133, 0.5, 0.5133, 0.5, 0.5692, 0.5, 0.5692, 0.75, 0.5133, 0.75, 0.625, 0.75, 0.5692, 0.75, 0.5692, 0.75, 0.625, 0.75, 0.625, 0.75, 0.5692, 0.75, 0.5692, 0.75, 0.625, 0.75, 0.5133, 0.75, 0.5692, 0.75, 0.5692, 1.0, 0.5133, 1.0, 0.5133, 0.5, 0.5692, 0.5, 0.5692, 0.5, 0.5133, 0.5, 0.5133, 0.25, 0.5692, 0.25, 0.5692, 0.5, 0.5133, 0.5, 0.5133, 0.25, 0.4442, 0.25, 0.4442, 0.25, 0.5133, 0.25, 0.375, 0.5, 0.4442, 0.5, 0.4442, 0.5, 0.375, 0.5, 0.375, 0.5, 0.4442, 0.5, 0.4442, 0.75, 0.375, 0.75, 0.375, 0.5, 0.4442, 0.5, 0.4442, 0.5, 0.375, 0.5, 0.5133, 0.75, 0.4442, 0.75, 0.4442, 0.75, 0.5133, 0.75, 0.375, 0.0, 0.4442, 0.0, 0.4442, 0.25, 0.375, 0.25, 0.375, 0.25, 0.4442, 0.25, 0.4442, 0.5, 0.375, 0.5, 0.5133, 0.75, 0.4442, 0.75, 0.4442, 0.75, 0.5133, 0.75, 0.375, 0.75, 0.4442, 0.75, 0.4442, 1.0, 0.375, 1.0, 0.4442, 0.0, 0.5133, 0.0, 0.5133, 0.25, 0.4442, 0.25, 0.5133, 0.0, 0.5692, 0.0, 0.5692, 0.25, 0.5133, 0.25, 0.4442, 0.25, 0.4442, 0.0, 0.4442, 0.0, 0.4442, 0.25, 0.4442, 1.0, 0.5133, 1.0, 0.5133, 1.0, 0.4442, 1.0, 0.5692, 0.0, 0.5692, 0.25, 0.5692, 0.25, 0.5692, 0.0, 0.5133, 1.0, 0.5692, 1.0, 0.5692, 1.0, 0.5133, 1.0])
me_cube_005.materials.append(mat_material_004)
me_cube_005.use_remesh_fix_poles = True
me_cube_005.use_remesh_preserve_attributes = False
me_cube_005.update()
me_cylinder_001 = bpy.data.meshes.new('Cylinder.001')
me_cylinder_001.from_pydata([(9.545e-09, 1.444, -1.0), (0.0, 1.0, 1.0), (1.374, 0.4464, -1.0), (0.9511, 0.309, 1.0), (0.849, -1.169, -1.0), (0.5878, -0.809, 1.0), (-0.849, -1.169, -1.0), (-0.5878, -0.809, 1.0), (-1.374, 0.4464, -1.0), (-0.9511, 0.309, 1.0)], [], [(0, 1, 3, 2), (2, 3, 5, 4), (4, 5, 7, 6), (3, 1, 9, 7, 5), (6, 7, 9, 8), (8, 9, 1, 0), (0, 2, 4, 6, 8)])
_uv = me_cylinder_001.uv_layers.new(name='UVMap')
_uv.uv.foreach_set('vector', [1.0, 0.5, 1.0, 1.0, 0.8, 1.0, 0.8, 0.5, 0.8, 0.5, 0.8, 1.0, 0.6, 1.0, 0.6, 0.5, 0.6, 0.5, 0.6, 1.0, 0.4, 1.0, 0.4, 0.5, 0.4783, 0.3242, 0.25, 0.49, 0.02175, 0.3242, 0.1089, 0.05584, 0.3911, 0.05584, 0.4, 0.5, 0.4, 1.0, 0.2, 1.0, 0.2, 0.5, 0.2, 0.5, 0.2, 1.0, 2.98e-08, 1.0, 2.98e-08, 0.5, 0.75, 0.49, 0.9783, 0.3242, 0.8911, 0.05584, 0.6089, 0.05584, 0.5217, 0.3242])
me_cylinder_001.use_remesh_fix_poles = True
me_cylinder_001.use_remesh_preserve_attributes = False
me_cylinder_001.update()
me_cube_006 = bpy.data.meshes.new('Cube.006')
me_cube_006.from_pydata([(-0.4204, -2.534, -0.06917), (-0.4204, -2.461, 0.6651), (-0.6008, -0.4975, -0.06917), (-0.6008, -0.9635, 0.9616), (0.4204, -2.534, -0.06917), (0.4204, -2.461, 0.6651), (0.6008, -0.4975, -0.06917), (0.6008, -0.9635, 0.9616), (-0.4838, 1.016, -0.06917), (-0.6008, 0.3727, 0.9429), (0.4838, 1.016, -0.06917), (0.6008, 0.3727, 0.9429), (-0.3049, 1.479, -0.06917), (-0.4838, 1.157, 1.142), (0.3049, 1.479, -0.06917), (0.4838, 1.157, 1.142), (-0.6008, -0.09607, -0.06917), (0.6008, -0.09607, -0.06917), (0.6008, -0.2698, 1.176), (-0.6008, -0.2698, 1.176)], [], [(0, 1, 3, 2), (17, 16, 8, 10), (6, 7, 5, 4), (4, 5, 1, 0), (2, 6, 4, 0), (7, 3, 1, 5), (11, 10, 14, 15), (19, 18, 11, 9), (16, 19, 9, 8), (18, 17, 10, 11), (12, 13, 15, 14), (10, 8, 12, 14), (9, 11, 15, 13), (8, 9, 13, 12), (7, 6, 17, 18), (2, 3, 19, 16), (3, 7, 18, 19), (6, 2, 16, 17)])
_uv = me_cube_006.uv_layers.new(name='UVMap')
_uv.uv.foreach_set('vector', [0.375, 0.0, 0.625, 0.0, 0.625, 0.25, 0.375, 0.25, 0.375, 0.5, 0.125, 0.5, 0.125, 0.5, 0.375, 0.5, 0.375, 0.5, 0.625, 0.5, 0.625, 0.75, 0.375, 0.75, 0.375, 0.75, 0.625, 0.75, 0.625, 1.0, 0.375, 1.0, 0.125, 0.5, 0.375, 0.5, 0.375, 0.75, 0.125, 0.75, 0.625, 0.5, 0.875, 0.5, 0.875, 0.75, 0.625, 0.75, 0.625, 0.5, 0.375, 0.5, 0.375, 0.5, 0.625, 0.5, 0.875, 0.5, 0.625, 0.5, 0.625, 0.5, 0.875, 0.5, 0.375, 0.25, 0.625, 0.25, 0.625, 0.25, 0.375, 0.25, 0.625, 0.5, 0.375, 0.5, 0.375, 0.5, 0.625, 0.5, 0.375, 0.25, 0.625, 0.25, 0.625, 0.5, 0.375, 0.5, 0.375, 0.5, 0.125, 0.5, 0.125, 0.5, 0.375, 0.5, 0.875, 0.5, 0.625, 0.5, 0.625, 0.5, 0.875, 0.5, 0.375, 0.25, 0.625, 0.25, 0.625, 0.25, 0.375, 0.25, 0.625, 0.5, 0.375, 0.5, 0.375, 0.5, 0.625, 0.5, 0.375, 0.25, 0.625, 0.25, 0.625, 0.25, 0.375, 0.25, 0.875, 0.5, 0.625, 0.5, 0.625, 0.5, 0.875, 0.5, 0.375, 0.5, 0.125, 0.5, 0.125, 0.5, 0.375, 0.5])
me_cube_006.materials.append(mat_material_005)
me_cube_006.use_remesh_fix_poles = True
me_cube_006.use_remesh_preserve_attributes = False
me_cube_006.update()
me_cube_007 = bpy.data.meshes.new('Cube.007')
me_cube_007.from_pydata([(-0.4204, -2.534, -0.06917), (-0.4204, -2.461, 0.6651), (-0.6008, -0.4975, -0.06917), (-0.6008, -0.9635, 0.9616), (0.4204, -2.534, -0.06917), (0.4204, -2.461, 0.6651), (0.6008, -0.4975, -0.06917), (0.6008, -0.9635, 0.9616), (-0.4838, 1.016, -0.06917), (-0.6008, 0.3727, 0.9429), (0.4838, 1.016, -0.06917), (0.6008, 0.3727, 0.9429), (-0.3049, 1.479, -0.06917), (-0.4838, 1.157, 1.142), (0.3049, 1.479, -0.06917), (0.4838, 1.157, 1.142), (-0.6008, -0.09607, -0.06917), (0.6008, -0.09607, -0.06917), (0.6008, -0.2698, 1.176), (-0.6008, -0.2698, 1.176)], [], [(0, 1, 3, 2), (17, 16, 8, 10), (6, 7, 5, 4), (4, 5, 1, 0), (2, 6, 4, 0), (7, 3, 1, 5), (11, 10, 14, 15), (19, 18, 11, 9), (16, 19, 9, 8), (18, 17, 10, 11), (12, 13, 15, 14), (10, 8, 12, 14), (9, 11, 15, 13), (8, 9, 13, 12), (7, 6, 17, 18), (2, 3, 19, 16), (3, 7, 18, 19), (6, 2, 16, 17)])
_uv = me_cube_007.uv_layers.new(name='UVMap')
_uv.uv.foreach_set('vector', [0.375, 0.0, 0.625, 0.0, 0.625, 0.25, 0.375, 0.25, 0.375, 0.5, 0.125, 0.5, 0.125, 0.5, 0.375, 0.5, 0.375, 0.5, 0.625, 0.5, 0.625, 0.75, 0.375, 0.75, 0.375, 0.75, 0.625, 0.75, 0.625, 1.0, 0.375, 1.0, 0.125, 0.5, 0.375, 0.5, 0.375, 0.75, 0.125, 0.75, 0.625, 0.5, 0.875, 0.5, 0.875, 0.75, 0.625, 0.75, 0.625, 0.5, 0.375, 0.5, 0.375, 0.5, 0.625, 0.5, 0.875, 0.5, 0.625, 0.5, 0.625, 0.5, 0.875, 0.5, 0.375, 0.25, 0.625, 0.25, 0.625, 0.25, 0.375, 0.25, 0.625, 0.5, 0.375, 0.5, 0.375, 0.5, 0.625, 0.5, 0.375, 0.25, 0.625, 0.25, 0.625, 0.5, 0.375, 0.5, 0.375, 0.5, 0.125, 0.5, 0.125, 0.5, 0.375, 0.5, 0.875, 0.5, 0.625, 0.5, 0.625, 0.5, 0.875, 0.5, 0.375, 0.25, 0.625, 0.25, 0.625, 0.25, 0.375, 0.25, 0.625, 0.5, 0.375, 0.5, 0.375, 0.5, 0.625, 0.5, 0.375, 0.25, 0.625, 0.25, 0.625, 0.25, 0.375, 0.25, 0.875, 0.5, 0.625, 0.5, 0.625, 0.5, 0.875, 0.5, 0.375, 0.5, 0.125, 0.5, 0.125, 0.5, 0.375, 0.5])
me_cube_007.materials.append(mat_material_005)
me_cube_007.use_remesh_fix_poles = True
me_cube_007.use_remesh_preserve_attributes = False
me_cube_007.update()
me_cube_008 = bpy.data.meshes.new('Cube.008')
me_cube_008.from_pydata([(-1.0, -1.0, -1.0), (-1.0, -1.0, 1.0), (-1.0, 1.0, -1.0), (-1.0, 1.0, 1.0), (1.0, -1.0, -1.0), (1.0, -1.0, 1.0), (1.0, 1.0, -1.0), (1.0, 1.0, 1.0)], [], [(0, 1, 3, 2), (2, 3, 7, 6), (6, 7, 5, 4), (4, 5, 1, 0), (2, 6, 4, 0), (7, 3, 1, 5)])
_uv = me_cube_008.uv_layers.new(name='UVMap')
_uv.uv.foreach_set('vector', [0.375, 0.0, 0.625, 0.0, 0.625, 0.25, 0.375, 0.25, 0.375, 0.25, 0.625, 0.25, 0.625, 0.5, 0.375, 0.5, 0.375, 0.5, 0.625, 0.5, 0.625, 0.75, 0.375, 0.75, 0.375, 0.75, 0.625, 0.75, 0.625, 1.0, 0.375, 1.0, 0.125, 0.5, 0.375, 0.5, 0.375, 0.75, 0.125, 0.75, 0.625, 0.5, 0.875, 0.5, 0.875, 0.75, 0.625, 0.75])
me_cube_008.use_remesh_fix_poles = True
me_cube_008.use_remesh_preserve_attributes = False
me_cube_008.update()
me_cube_009 = bpy.data.meshes.new('Cube.009')
me_cube_009.from_pydata([(-1.0, -1.0, -1.0), (-1.0, -1.0, 1.0), (-1.0, 1.0, -1.0), (-1.0, 1.0, 1.0), (1.0, -1.0, -1.0), (1.0, -1.0, 1.0), (1.0, 1.0, -1.0), (1.0, 1.0, 1.0)], [], [(0, 1, 3, 2), (2, 3, 7, 6), (6, 7, 5, 4), (4, 5, 1, 0), (2, 6, 4, 0), (7, 3, 1, 5)])
_uv = me_cube_009.uv_layers.new(name='UVMap')
_uv.uv.foreach_set('vector', [0.375, 0.0, 0.625, 0.0, 0.625, 0.25, 0.375, 0.25, 0.375, 0.25, 0.625, 0.25, 0.625, 0.5, 0.375, 0.5, 0.375, 0.5, 0.625, 0.5, 0.625, 0.75, 0.375, 0.75, 0.375, 0.75, 0.625, 0.75, 0.625, 1.0, 0.375, 1.0, 0.125, 0.5, 0.375, 0.5, 0.375, 0.75, 0.125, 0.75, 0.625, 0.5, 0.875, 0.5, 0.875, 0.75, 0.625, 0.75])
me_cube_009.use_remesh_fix_poles = True
me_cube_009.use_remesh_preserve_attributes = False
me_cube_009.update()
me_cube_010 = bpy.data.meshes.new('Cube.010')
me_cube_010.from_pydata([(-1.0, -1.0, -1.0), (-1.0, -1.0, 1.0), (-1.0, 1.0, -1.0), (-1.0, 1.0, 1.0), (1.0, -1.0, -1.0), (1.0, -1.0, 1.0), (1.0, 1.0, -1.0), (1.0, 1.0, 1.0)], [], [(0, 1, 3, 2), (2, 3, 7, 6), (6, 7, 5, 4), (4, 5, 1, 0), (2, 6, 4, 0), (7, 3, 1, 5)])
_uv = me_cube_010.uv_layers.new(name='UVMap')
_uv.uv.foreach_set('vector', [0.375, 0.0, 0.625, 0.0, 0.625, 0.25, 0.375, 0.25, 0.375, 0.25, 0.625, 0.25, 0.625, 0.5, 0.375, 0.5, 0.375, 0.5, 0.625, 0.5, 0.625, 0.75, 0.375, 0.75, 0.375, 0.75, 0.625, 0.75, 0.625, 1.0, 0.375, 1.0, 0.125, 0.5, 0.375, 0.5, 0.375, 0.75, 0.125, 0.75, 0.625, 0.5, 0.875, 0.5, 0.875, 0.75, 0.625, 0.75])
me_cube_010.use_remesh_fix_poles = True
me_cube_010.use_remesh_preserve_attributes = False
me_cube_010.update()
me_cube_012 = bpy.data.meshes.new('Cube.012')
me_cube_012.from_pydata([(-1.0, -1.0, -1.0), (-1.0, -1.0, 1.0), (-1.0, 1.0, -1.0), (-1.0, 1.0, 1.0), (1.0, -1.0, -1.0), (1.0, -1.0, 1.0), (1.0, 1.0, -1.0), (1.0, 1.0, 1.0)], [], [(0, 1, 3, 2), (2, 3, 7, 6), (6, 7, 5, 4), (4, 5, 1, 0), (2, 6, 4, 0), (7, 3, 1, 5)])
_uv = me_cube_012.uv_layers.new(name='UVMap')
_uv.uv.foreach_set('vector', [0.375, 0.0, 0.625, 0.0, 0.625, 0.25, 0.375, 0.25, 0.375, 0.25, 0.625, 0.25, 0.625, 0.5, 0.375, 0.5, 0.375, 0.5, 0.625, 0.5, 0.625, 0.75, 0.375, 0.75, 0.375, 0.75, 0.625, 0.75, 0.625, 1.0, 0.375, 1.0, 0.125, 0.5, 0.375, 0.5, 0.375, 0.75, 0.125, 0.75, 0.625, 0.5, 0.875, 0.5, 0.875, 0.75, 0.625, 0.75])
me_cube_012.use_remesh_fix_poles = True
me_cube_012.use_remesh_preserve_attributes = False
me_cube_012.update()
me_plane = bpy.data.meshes.new('Plane')
me_plane.from_pydata([(-1.0, -1.0, 0.0), (1.0, -1.0, 0.0), (-1.0, 1.0, 0.0), (1.0, 1.0, 0.0)], [], [(0, 1, 3, 2)])
_uv = me_plane.uv_layers.new(name='UVMap')
_uv.uv.foreach_set('vector', [0.0, 0.0, 1.0, 0.0, 1.0, 1.0, 0.0, 1.0])
me_plane.use_remesh_fix_poles = True
me_plane.use_remesh_preserve_attributes = False
me_plane.update()
me_cube_013 = bpy.data.meshes.new('Cube.013')
me_cube_013.from_pydata([(-1.0, -1.0, -1.0), (-1.0, -1.0, 1.0), (-1.0, 1.0, -1.0), (-1.0, 1.0, 1.0), (1.0, -1.0, -1.0), (1.0, -1.0, 1.0), (1.0, 1.0, -1.0), (1.0, 1.0, 1.0)], [], [(0, 1, 3, 2), (2, 3, 7, 6), (6, 7, 5, 4), (4, 5, 1, 0), (2, 6, 4, 0), (7, 3, 1, 5)])
_uv = me_cube_013.uv_layers.new(name='UVMap')
_uv.uv.foreach_set('vector', [0.375, 0.0, 0.625, 0.0, 0.625, 0.25, 0.375, 0.25, 0.375, 0.25, 0.625, 0.25, 0.625, 0.5, 0.375, 0.5, 0.375, 0.5, 0.625, 0.5, 0.625, 0.75, 0.375, 0.75, 0.375, 0.75, 0.625, 0.75, 0.625, 1.0, 0.375, 1.0, 0.125, 0.5, 0.375, 0.5, 0.375, 0.75, 0.125, 0.75, 0.625, 0.5, 0.875, 0.5, 0.875, 0.75, 0.625, 0.75])
me_cube_013.use_remesh_fix_poles = True
me_cube_013.use_remesh_preserve_attributes = False
me_cube_013.update()

# ---- objects
ob_light = bpy.data.objects.new('Light', light_light)
ob_camera = bpy.data.objects.new('Camera', cam_camera)
ob_empty = bpy.data.objects.new('Empty', None)
ob_cube = bpy.data.objects.new('Cube', me_cube_001)
ob_sphere = bpy.data.objects.new('Sphere', me_sphere)
ob_cube_001 = bpy.data.objects.new('Cube.001', me_cube_002)
ob_cube_002 = bpy.data.objects.new('Cube.002', me_cube_003)
ob_cylinder = bpy.data.objects.new('Cylinder', me_cylinder)
ob_sphere_001 = bpy.data.objects.new('Sphere.001', me_sphere_001)
ob_sphere_002 = bpy.data.objects.new('Sphere.002', me_sphere_002)
ob_sphere_003 = bpy.data.objects.new('Sphere.003', me_sphere_003)
ob_sphere_004 = bpy.data.objects.new('Sphere.004', me_sphere_004)
ob_cube_003 = bpy.data.objects.new('Cube.003', me_cube)
ob_cube_004 = bpy.data.objects.new('Cube.004', me_cube_005)
ob_cylinder_001 = bpy.data.objects.new('Cylinder.001', me_cylinder_001)
ob_cube_005 = bpy.data.objects.new('Cube.005', me_cube_006)
ob_cube_006 = bpy.data.objects.new('Cube.006', me_cube_007)
ob_cube_007 = bpy.data.objects.new('Cube.007', me_cube_008)
ob_cube_008 = bpy.data.objects.new('Cube.008', me_cube_009)
ob_cube_009 = bpy.data.objects.new('Cube.009', me_cube_010)
ob_cube_010 = bpy.data.objects.new('Cube.010', me_cube_012)
ob_plane = bpy.data.objects.new('Plane', me_plane)
ob_cube_011 = bpy.data.objects.new('Cube.011', me_cube_013)

# ---- transforms, parenting, visibility, modifiers, constraints
ob_light.location = (-4.019, -5.898, 1.934)
ob_light.rotation_euler = (0.6503, 0.05522, 1.866)
ob_light.lock_rotations_4d = False
ob_light.empty_display_type = 'ARROWS'
ob_light.color = (0.0, 0.0, 0.0, 0.0)
ob_light.lineart.crease_threshold = 0.0
ob_camera.location = (7.359, -6.926, 4.958)
ob_camera.rotation_euler = (1.109, 0.0, 0.8149)
ob_camera.lock_rotations_4d = False
ob_camera.empty_display_type = 'ARROWS'
ob_camera.color = (0.0, 0.0, 0.0, 0.0)
ob_camera.display_type = 'WIRE'
ob_camera.lineart.crease_threshold = 0.0
ob_empty.location = (0.208, 2.87, 0.9981)
ob_empty.rotation_euler = (1.571, 1.571, 0.0)
ob_empty.scale = (0.4625, 0.4625, 0.4625)
ob_empty.empty_display_type = 'IMAGE'
ob_empty.empty_display_size = 5.0
ob_cube.location = (0.0, 0.0, 0.9665)
ob_cube.scale = (0.1706, 0.1706, 0.08294)
ob_sphere.location = (0.0, 0.0, 1.519)
ob_sphere.scale = (0.1117, 0.1117, 0.1396)
_m = ob_sphere.modifiers.new('Mirror', 'MIRROR')
_m.use_clip = True
ob_cube_001.location = (0.0, 0.0, 0.9002)
ob_cube_001.scale = (0.1622, 0.08856, 0.02722)
ob_cube_002.location = (0.0, 0.0, 0.8466)
ob_cube_002.scale = (0.1553, 0.0731, 0.02608)
_m = ob_cube_002.modifiers.new('Mirror', 'MIRROR')
_m.use_clip = True
ob_cylinder.location = (0.0, 0.0, 1.373)
ob_cylinder.scale = (0.03061, 0.03061, 0.0662)
ob_sphere_001.location = (0.0, 0.0, 1.629)
ob_sphere_001.scale = (0.1299, 0.1363, 0.1299)
ob_sphere_002.location = (0.001893, -0.09248, 1.461)
ob_sphere_002.scale = (0.03288, 0.01372, 0.006743)
ob_sphere_003.location = (0.04101, -0.09773, 1.563)
ob_sphere_003.scale = (0.007633, 0.007633, 0.009073)
ob_sphere_004.location = (-0.04542, -0.09773, 1.56)
ob_sphere_004.scale = (0.007633, 0.007633, 0.009073)
ob_cube_003.location = (0.7033, 0.01449, 1.306)
ob_cube_003.scale = (0.02849, 0.02849, 0.02849)
ob_cube_004.location = (-0.6988, 0.01449, 1.306)
ob_cube_004.scale = (-0.02849, 0.02849, 0.02849)
ob_cylinder_001.location = (0.0, 0.0, 1.311)
ob_cylinder_001.rotation_euler = (0.0, -0.0, 3.142)
ob_cylinder_001.scale = (0.06938, 0.06938, 0.06938)
ob_cube_005.location = (0.1203, 0.0, 0.0)
ob_cube_005.rotation_euler = (0.0, -0.0, 0.133)
ob_cube_005.scale = (0.07251, 0.07251, 0.07251)
ob_cube_006.location = (-0.1151, 0.0, 0.0)
ob_cube_006.rotation_euler = (0.0, -0.0, -0.133)
ob_cube_006.scale = (-0.07251, 0.07251, 0.07251)
ob_cube_007.location = (0.1131, 0.02816, 0.1006)
ob_cube_007.rotation_euler = (0.1778, 0.02433, 3.269e-09)
ob_cube_007.scale = (0.027, 0.027, 0.04902)
ob_cube_008.location = (-0.1114, 0.02816, 0.1006)
ob_cube_008.rotation_euler = (0.1778, -0.02433, -3.613e-09)
ob_cube_008.scale = (-0.027, 0.027, 0.04902)
ob_cube_009.location = (0.6153, 0.01251, 1.305)
ob_cube_009.scale = (0.03113, 0.03113, 0.03113)
ob_cube_010.location = (-0.6144, 0.01251, 1.305)
ob_cube_010.scale = (0.03113, 0.03113, 0.03113)
ob_plane.location = (0.0, 0.0, 0.0)
ob_plane.scale = (3.362, 3.362, 3.362)
ob_cube_011.location = (1.853, 3.353, 0.7302)
ob_cube_011.scale = (1.65, 1.65, 1.65)

# ---- collection membership
col_collection.objects.link(ob_light)
col_collection.objects.link(ob_camera)
col_collection.objects.link(ob_empty)
col_collection.objects.link(ob_cube)
col_collection.objects.link(ob_sphere)
col_collection.objects.link(ob_cube_001)
col_collection.objects.link(ob_cube_002)
col_collection.objects.link(ob_cylinder)
col_collection.objects.link(ob_sphere_001)
col_collection.objects.link(ob_sphere_002)
col_collection.objects.link(ob_sphere_003)
col_collection.objects.link(ob_sphere_004)
col_collection.objects.link(ob_cube_003)
col_collection.objects.link(ob_cube_004)
col_collection.objects.link(ob_cylinder_001)
col_collection.objects.link(ob_cube_005)
col_collection.objects.link(ob_cube_006)
col_collection.objects.link(ob_cube_007)
col_collection.objects.link(ob_cube_008)
col_collection.objects.link(ob_cube_009)
col_collection.objects.link(ob_cube_010)
col_collection.objects.link(ob_plane)
col_collection.objects.link(ob_cube_011)

# ---- scene / render settings (as saved in the file)
scene.camera = ob_camera
scene.frame_start = 1; scene.frame_end = 250; scene.frame_set(1)
scene.render.engine = 'BLENDER_EEVEE_NEXT'
scene.cycles.sampling_pattern = 'TABULATED_SOBOL'
scene.cycles.use_light_tree = False
scene.view_settings.look = 'Medium Contrast'
scene.view_settings.view_transform = 'Filmic'
bpy.context.view_layer.update()
